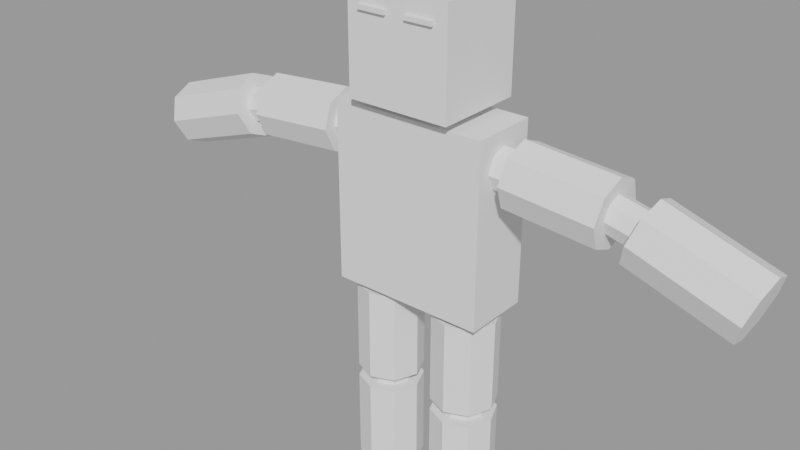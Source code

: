 # Source: FPS_Character_2.blend  (saved by Blender 3.1.7; exported with 4.5.12 LTS)
import bpy
from mathutils import Matrix  # noqa: F401  (used for matrix-valued properties, if any)

bpy.ops.wm.read_factory_settings(use_empty=True)
scene = bpy.context.scene
scene.name = 'Scene'

# ---- meshes
me_cube = bpy.data.meshes.new('Cube')
me_cube.from_pydata([(0.3, 0.1307, 1.498), (0.3, 0.1307, 0.802), (0.3, -0.1307, 1.498), (0.3, -0.1307, 0.802), (0.08411, 0.08839, 0.7737), (0.08411, 0.08839, 0.4125), (0.0475, 1.667e-08, 0.7737), (0.0475, 1.667e-08, 0.4125), (0.08411, -0.08839, 0.7737), (0.08411, -0.08839, 0.4125), (0.1725, -0.125, 0.7737), (0.1725, -0.125, 0.4125), (0.2609, -0.08839, 0.7737), (0.2609, -0.08839, 0.4125), (0.2975, 9.717e-09, 0.7737), (0.2975, 9.717e-09, 0.4125), (0.2609, 0.08839, 0.7737), (0.2609, 0.08839, 0.4125), (0.1725, 0.125, 0.7737), (0.1725, 0.125, 0.4125), (0.1725, 0.125, 0.003187), (0.1725, 0.125, 0.3643), (0.2609, 0.08839, 0.003187), (0.2609, 0.08839, 0.3643), (0.2975, 9.717e-09, 0.003187), (0.2975, 9.717e-09, 0.3643), (0.2609, -0.08839, 0.003187), (0.2609, -0.08839, 0.3643), (0.1725, -0.125, 0.003187), (0.1725, -0.125, 0.3643), (0.08411, -0.08839, 0.003187), (0.08411, -0.08839, 0.3643), (0.0475, 1.667e-08, 0.003187), (0.0475, 1.667e-08, 0.3643), (0.08411, 0.08839, 0.003187), (0.08411, 0.08839, 0.3643), (0.1992, -0.1766, 1.532), (0.1992, -0.1766, 1.927), (0.1992, 0.1766, 1.532), (0.1992, 0.1766, 1.927), (0.08833, 0.08331, 1.5), (0.08833, -0.08331, 1.5), (0.08845, 0.08356, 1.532), (0.08845, -0.08356, 1.532), (0.7132, 0.125, 1.33), (0.3644, 0.125, 1.359), (0.7205, 0.08839, 1.419), (0.3717, 0.08839, 1.447), (0.7235, -7.451e-09, 1.455), (0.3747, -7.451e-09, 1.484), (0.7205, -0.08839, 1.419), (0.3717, -0.08839, 1.447), (0.7132, -0.125, 1.33), (0.3644, -0.125, 1.359), (0.7059, -0.08839, 1.242), (0.3571, -0.08839, 1.271), (0.7029, 0.0, 1.206), (0.3541, 0.0, 1.235), (0.7059, 0.08839, 1.242), (0.3571, 0.08839, 1.271), (1.195, 0.125, 1.181), (0.8152, 0.125, 1.307), (1.223, 0.08839, 1.265), (0.8428, 0.08839, 1.391), (1.234, 0.0, 1.3), (0.8543, 0.0, 1.425), (1.223, -0.08839, 1.265), (0.8428, -0.08839, 1.391), (1.195, -0.125, 1.181), (0.8152, -0.125, 1.307), (1.167, -0.08839, 1.097), (0.7875, -0.08839, 1.223), (1.156, 7.451e-09, 1.063), (0.776, 7.451e-09, 1.188), (1.167, 0.08839, 1.097), (0.7875, 0.08839, 1.223), (0.3691, 0.05627, 1.415), (0.3644, 0.07957, 1.359), (0.3598, 0.05627, 1.303), (0.3578, 2.271e-08, 1.28), (0.3598, -0.05627, 1.303), (0.3644, -0.07957, 1.359), (0.3691, -0.05627, 1.415), (0.371, -7.451e-09, 1.439), (0.2867, 0.05627, 1.422), (0.2821, 0.07957, 1.366), (0.2775, 0.05627, 1.31), (0.2755, 2.271e-08, 1.287), (0.2775, -0.05627, 1.31), (0.2821, -0.07957, 1.366), (0.2867, -0.05627, 1.422), (0.2887, -7.451e-09, 1.445), (0.7132, 0.06871, 1.33), (0.7172, 0.04859, 1.379), (0.7189, -7.451e-09, 1.399), (0.7172, -0.04859, 1.379), (0.7132, -0.06871, 1.33), (0.7092, -0.04859, 1.282), (0.7075, -3.631e-09, 1.262), (0.7092, 0.04859, 1.282), (0.8304, 0.04859, 1.353), (0.8152, 0.06871, 1.307), (0.7999, 0.04859, 1.26), (0.7936, 6.543e-09, 1.241), (0.7999, -0.04859, 1.26), (0.8152, -0.06871, 1.307), (0.8304, -0.04859, 1.353), (0.8367, 1.816e-09, 1.372), (0.2284, 0.05585, 0.7737), (0.1725, 0.07899, 0.7737), (0.1166, 0.05585, 0.7737), (0.09351, 2.187e-08, 0.7737), (0.1166, -0.05585, 0.7737), (0.1725, -0.07899, 0.7737), (0.2284, -0.05585, 0.7737), (0.2515, 1.12e-08, 0.7737), (0.2284, 0.05585, 0.8272), (0.1725, 0.07899, 0.8272), (0.1166, 0.05585, 0.8272), (0.09351, 2.187e-08, 0.8272), (0.1166, -0.05585, 0.8272), (0.1725, -0.07899, 0.8272), (0.2284, -0.05585, 0.8272), (0.2515, 1.12e-08, 0.8272), (0.1725, 0.08174, 0.4125), (0.2303, 0.0578, 0.4125), (0.2542, 1.111e-08, 0.4125), (0.2303, -0.0578, 0.4125), (0.1725, -0.08174, 0.4125), (0.1147, -0.0578, 0.4125), (0.09075, 2.155e-08, 0.4125), (0.1147, 0.0578, 0.4125), (0.2303, 0.0578, 0.3643), (0.1725, 0.08174, 0.3643), (0.1147, 0.0578, 0.3643), (0.09075, 2.155e-08, 0.3643), (0.1147, -0.0578, 0.3643), (0.1725, -0.08174, 0.3643), (0.2303, -0.0578, 0.3643), (0.2542, 1.111e-08, 0.3643), (-0.3, 0.1307, 1.498), (-0.3, 0.1307, 0.802), (-0.3, -0.1307, 1.498), (-0.3, -0.1307, 0.802), (0.0, -0.1307, 1.498), (0.0, -0.1307, 0.802), (0.0, 0.1307, 1.498), (0.0, 0.1307, 0.802), (-0.08411, 0.08839, 0.7737), (-0.08411, 0.08839, 0.4125), (-0.0475, 1.667e-08, 0.7737), (-0.0475, 1.667e-08, 0.4125), (-0.08411, -0.08839, 0.7737), (-0.08411, -0.08839, 0.4125), (-0.1725, -0.125, 0.7737), (-0.1725, -0.125, 0.4125), (-0.2609, -0.08839, 0.7737), (-0.2609, -0.08839, 0.4125), (-0.2975, 9.717e-09, 0.7737), (-0.2975, 9.717e-09, 0.4125), (-0.2609, 0.08839, 0.7737), (-0.2609, 0.08839, 0.4125), (-0.1725, 0.125, 0.7737), (-0.1725, 0.125, 0.4125), (-0.1725, 0.125, 0.003187), (-0.1725, 0.125, 0.3643), (-0.2609, 0.08839, 0.003187), (-0.2609, 0.08839, 0.3643), (-0.2975, 9.717e-09, 0.003187), (-0.2975, 9.717e-09, 0.3643), (-0.2609, -0.08839, 0.003187), (-0.2609, -0.08839, 0.3643), (-0.1725, -0.125, 0.003187), (-0.1725, -0.125, 0.3643), (-0.08411, -0.08839, 0.003187), (-0.08411, -0.08839, 0.3643), (-0.0475, 1.667e-08, 0.003187), (-0.0475, 1.667e-08, 0.3643), (-0.08411, 0.08839, 0.003187), (-0.08411, 0.08839, 0.3643), (0.0, -0.1766, 1.532), (0.0, -0.1766, 1.927), (0.0, 0.1766, 1.532), (0.0, 0.1766, 1.927), (-0.1992, -0.1766, 1.532), (-0.1992, -0.1766, 1.927), (-0.1992, 0.1766, 1.532), (-0.1992, 0.1766, 1.927), (-0.08833, 0.08331, 1.5), (0.0, 0.08331, 1.5), (0.0, -0.08331, 1.5), (-0.08833, -0.08331, 1.5), (0.0, 0.08356, 1.532), (-0.08845, 0.08356, 1.532), (-0.08845, -0.08356, 1.532), (0.0, -0.08356, 1.532), (-0.7132, 0.125, 1.33), (-0.3644, 0.125, 1.359), (-0.7205, 0.08839, 1.419), (-0.3717, 0.08839, 1.447), (-0.7235, -7.451e-09, 1.455), (-0.3747, -7.451e-09, 1.484), (-0.7205, -0.08839, 1.419), (-0.3717, -0.08839, 1.447), (-0.7132, -0.125, 1.33), (-0.3644, -0.125, 1.359), (-0.7059, -0.08839, 1.242), (-0.3571, -0.08839, 1.271), (-0.7029, 0.0, 1.206), (-0.3541, 0.0, 1.235), (-0.7059, 0.08839, 1.242), (-0.3571, 0.08839, 1.271), (-1.195, 0.125, 1.181), (-0.8152, 0.125, 1.307), (-1.223, 0.08839, 1.265), (-0.8428, 0.08839, 1.391), (-1.234, 0.0, 1.3), (-0.8543, 0.0, 1.425), (-1.223, -0.08839, 1.265), (-0.8428, -0.08839, 1.391), (-1.195, -0.125, 1.181), (-0.8152, -0.125, 1.307), (-1.167, -0.08839, 1.097), (-0.7875, -0.08839, 1.223), (-1.156, 7.451e-09, 1.063), (-0.776, 7.451e-09, 1.188), (-1.167, 0.08839, 1.097), (-0.7875, 0.08839, 1.223), (-0.3691, 0.05627, 1.415), (-0.3644, 0.07957, 1.359), (-0.3598, 0.05627, 1.303), (-0.3578, 2.271e-08, 1.28), (-0.3598, -0.05627, 1.303), (-0.3644, -0.07957, 1.359), (-0.3691, -0.05627, 1.415), (-0.371, -7.451e-09, 1.439), (-0.2867, 0.05627, 1.422), (-0.2821, 0.07957, 1.366), (-0.2775, 0.05627, 1.31), (-0.2755, 2.271e-08, 1.287), (-0.2775, -0.05627, 1.31), (-0.2821, -0.07957, 1.366), (-0.2867, -0.05627, 1.422), (-0.2887, -7.451e-09, 1.445), (-0.7132, 0.06871, 1.33), (-0.7172, 0.04859, 1.379), (-0.7189, -7.451e-09, 1.399), (-0.7172, -0.04859, 1.379), (-0.7132, -0.06871, 1.33), (-0.7092, -0.04859, 1.282), (-0.7075, -3.631e-09, 1.262), (-0.7092, 0.04859, 1.282), (-0.8304, 0.04859, 1.353), (-0.8152, 0.06871, 1.307), (-0.7999, 0.04859, 1.26), (-0.7936, 6.543e-09, 1.241), (-0.7999, -0.04859, 1.26), (-0.8152, -0.06871, 1.307), (-0.8304, -0.04859, 1.353), (-0.8367, 1.816e-09, 1.372), (-0.2284, 0.05585, 0.7737), (-0.1725, 0.07899, 0.7737), (-0.1166, 0.05585, 0.7737), (-0.09351, 2.187e-08, 0.7737), (-0.1166, -0.05585, 0.7737), (-0.1725, -0.07899, 0.7737), (-0.2284, -0.05585, 0.7737), (-0.2515, 1.12e-08, 0.7737), (-0.2284, 0.05585, 0.8272), (-0.1725, 0.07899, 0.8272), (-0.1166, 0.05585, 0.8272), (-0.09351, 2.187e-08, 0.8272), (-0.1166, -0.05585, 0.8272), (-0.1725, -0.07899, 0.8272), (-0.2284, -0.05585, 0.8272), (-0.2515, 1.12e-08, 0.8272), (-0.1725, 0.08174, 0.4125), (-0.2303, 0.0578, 0.4125), (-0.2542, 1.111e-08, 0.4125), (-0.2303, -0.0578, 0.4125), (-0.1725, -0.08174, 0.4125), (-0.1147, -0.0578, 0.4125), (-0.09075, 2.155e-08, 0.4125), (-0.1147, 0.0578, 0.4125), (-0.2303, 0.0578, 0.3643), (-0.1725, 0.08174, 0.3643), (-0.1147, 0.0578, 0.3643), (-0.09075, 2.155e-08, 0.3643), (-0.1147, -0.0578, 0.3643), (-0.1725, -0.08174, 0.3643), (-0.2303, -0.0578, 0.3643), (-0.2542, 1.111e-08, 0.3643), (0.03877, -0.1895, 1.844), (0.03877, -0.1895, 1.861), (0.03877, -0.1749, 1.844), (0.03877, -0.1749, 1.861), (0.147, -0.1895, 1.844), (0.147, -0.1895, 1.861), (0.147, -0.1749, 1.844), (0.147, -0.1749, 1.861), (-0.1485, -0.1895, 1.844), (-0.1485, -0.1895, 1.861), (-0.1485, -0.1749, 1.844), (-0.1485, -0.1749, 1.861), (-0.04025, -0.1895, 1.844), (-0.04025, -0.1895, 1.861), (-0.04025, -0.1749, 1.844), (-0.04025, -0.1749, 1.861)], [], [(147, 1, 3, 145), (147, 146, 0, 1), (1, 0, 2, 3), (189, 192, 42, 40), (3, 2, 144, 145), (5, 4, 18, 19), (9, 8, 6, 7), (11, 10, 8, 9), (13, 12, 10, 11), (15, 14, 12, 13), (17, 16, 14, 15), (111, 112, 120, 119), (19, 18, 16, 17), (7, 6, 4, 5), (124, 125, 126, 127, 128, 129, 130, 131), (20, 21, 23, 22), (22, 23, 25, 24), (24, 25, 27, 26), (26, 27, 29, 28), (28, 29, 31, 30), (30, 31, 33, 32), (132, 133, 134, 135, 136, 137, 138, 139), (32, 33, 35, 34), (34, 35, 21, 20), (20, 22, 24, 26, 28, 30, 32, 34), (182, 183, 39, 38), (38, 39, 37, 36), (36, 37, 181, 180), (40, 42, 43, 41), (39, 183, 181, 37), (0, 146, 189, 40), (144, 2, 41, 190), (2, 0, 40, 41), (182, 38, 42, 192), (38, 36, 43, 42), (36, 180, 195, 43), (41, 43, 195, 190), (44, 45, 47, 46), (46, 47, 49, 48), (48, 49, 51, 50), (50, 51, 53, 52), (52, 53, 55, 54), (54, 55, 57, 56), (56, 57, 59, 58), (58, 59, 45, 44), (92, 93, 94, 95, 96, 97, 98, 99), (60, 61, 63, 62), (62, 63, 65, 64), (64, 65, 67, 66), (66, 67, 69, 68), (68, 69, 71, 70), (70, 71, 73, 72), (100, 101, 102, 103, 104, 105, 106, 107), (72, 73, 75, 74), (74, 75, 61, 60), (60, 62, 64, 66, 68, 70, 72, 74), (47, 45, 77, 76), (45, 59, 78, 77), (59, 57, 79, 78), (57, 55, 80, 79), (55, 53, 81, 80), (53, 51, 82, 81), (51, 49, 83, 82), (49, 47, 76, 83), (76, 77, 85, 84), (84, 85, 86, 87, 88, 89, 90, 91), (82, 83, 91, 90), (80, 81, 89, 88), (78, 79, 87, 86), (83, 76, 84, 91), (81, 82, 90, 89), (79, 80, 88, 87), (77, 78, 86, 85), (44, 46, 93, 92), (46, 48, 94, 93), (48, 50, 95, 94), (50, 52, 96, 95), (52, 54, 97, 96), (54, 56, 98, 97), (56, 58, 99, 98), (58, 44, 92, 99), (63, 61, 101, 100), (61, 75, 102, 101), (75, 73, 103, 102), (73, 71, 104, 103), (71, 69, 105, 104), (69, 67, 106, 105), (67, 65, 107, 106), (65, 63, 100, 107), (93, 100, 101, 92), (100, 93, 94, 107), (107, 94, 95, 106), (106, 95, 96, 105), (105, 96, 97, 104), (102, 99, 92, 101), (103, 98, 99, 102), (104, 97, 98, 103), (16, 18, 109, 108), (18, 4, 110, 109), (4, 6, 111, 110), (6, 8, 112, 111), (8, 10, 113, 112), (10, 12, 114, 113), (12, 14, 115, 114), (14, 16, 108, 115), (116, 117, 118, 119, 120, 121, 122, 123), (109, 110, 118, 117), (108, 109, 117, 116), (114, 115, 123, 122), (112, 113, 121, 120), (110, 111, 119, 118), (115, 108, 116, 123), (113, 114, 122, 121), (19, 17, 125, 124), (17, 15, 126, 125), (15, 13, 127, 126), (13, 11, 128, 127), (11, 9, 129, 128), (9, 7, 130, 129), (7, 5, 131, 130), (5, 19, 124, 131), (23, 21, 133, 132), (21, 35, 134, 133), (35, 33, 135, 134), (33, 31, 136, 135), (31, 29, 137, 136), (29, 27, 138, 137), (27, 25, 139, 138), (25, 23, 132, 139), (133, 124, 125, 132), (132, 125, 126, 139), (139, 126, 127, 138), (138, 127, 128, 137), (137, 128, 129, 136), (136, 129, 130, 135), (135, 130, 131, 134), (134, 131, 124, 133), (147, 145, 143, 141), (147, 141, 140, 146), (141, 143, 142, 140), (189, 188, 193, 192), (143, 145, 144, 142), (149, 163, 162, 148), (153, 151, 150, 152), (155, 153, 152, 154), (157, 155, 154, 156), (159, 157, 156, 158), (161, 159, 158, 160), (263, 271, 272, 264), (163, 161, 160, 162), (151, 149, 148, 150), (276, 283, 282, 281, 280, 279, 278, 277), (164, 166, 167, 165), (166, 168, 169, 167), (168, 170, 171, 169), (170, 172, 173, 171), (172, 174, 175, 173), (174, 176, 177, 175), (284, 291, 290, 289, 288, 287, 286, 285), (176, 178, 179, 177), (178, 164, 165, 179), (164, 178, 176, 174, 172, 170, 168, 166), (182, 186, 187, 183), (186, 184, 185, 187), (184, 180, 181, 185), (188, 191, 194, 193), (187, 185, 181, 183), (140, 188, 189, 146), (146, 189, 190, 144), (144, 190, 191, 142), (142, 191, 188, 140), (182, 192, 193, 186), (186, 193, 194, 184), (184, 194, 195, 180), (180, 195, 192, 182), (191, 190, 195, 194), (196, 198, 199, 197), (198, 200, 201, 199), (200, 202, 203, 201), (202, 204, 205, 203), (204, 206, 207, 205), (206, 208, 209, 207), (208, 210, 211, 209), (210, 196, 197, 211), (244, 251, 250, 249, 248, 247, 246, 245), (212, 214, 215, 213), (214, 216, 217, 215), (216, 218, 219, 217), (218, 220, 221, 219), (220, 222, 223, 221), (222, 224, 225, 223), (252, 259, 258, 257, 256, 255, 254, 253), (224, 226, 227, 225), (226, 212, 213, 227), (212, 226, 224, 222, 220, 218, 216, 214), (199, 228, 229, 197), (197, 229, 230, 211), (211, 230, 231, 209), (209, 231, 232, 207), (207, 232, 233, 205), (205, 233, 234, 203), (203, 234, 235, 201), (201, 235, 228, 199), (228, 236, 237, 229), (236, 243, 242, 241, 240, 239, 238, 237), (234, 242, 243, 235), (232, 240, 241, 233), (230, 238, 239, 231), (235, 243, 236, 228), (233, 241, 242, 234), (231, 239, 240, 232), (229, 237, 238, 230), (196, 244, 245, 198), (198, 245, 246, 200), (200, 246, 247, 202), (202, 247, 248, 204), (204, 248, 249, 206), (206, 249, 250, 208), (208, 250, 251, 210), (210, 251, 244, 196), (215, 252, 253, 213), (213, 253, 254, 227), (227, 254, 255, 225), (225, 255, 256, 223), (223, 256, 257, 221), (221, 257, 258, 219), (219, 258, 259, 217), (217, 259, 252, 215), (245, 244, 253, 252), (252, 259, 246, 245), (259, 258, 247, 246), (258, 257, 248, 247), (257, 256, 249, 248), (254, 253, 244, 251), (255, 254, 251, 250), (256, 255, 250, 249), (160, 260, 261, 162), (162, 261, 262, 148), (148, 262, 263, 150), (150, 263, 264, 152), (152, 264, 265, 154), (154, 265, 266, 156), (156, 266, 267, 158), (158, 267, 260, 160), (268, 275, 274, 273, 272, 271, 270, 269), (261, 269, 270, 262), (260, 268, 269, 261), (266, 274, 275, 267), (264, 272, 273, 265), (262, 270, 271, 263), (267, 275, 268, 260), (265, 273, 274, 266), (163, 276, 277, 161), (161, 277, 278, 159), (159, 278, 279, 157), (157, 279, 280, 155), (155, 280, 281, 153), (153, 281, 282, 151), (151, 282, 283, 149), (149, 283, 276, 163), (167, 284, 285, 165), (165, 285, 286, 179), (179, 286, 287, 177), (177, 287, 288, 175), (175, 288, 289, 173), (173, 289, 290, 171), (171, 290, 291, 169), (169, 291, 284, 167), (285, 284, 277, 276), (284, 291, 278, 277), (291, 290, 279, 278), (290, 289, 280, 279), (289, 288, 281, 280), (288, 287, 282, 281), (287, 286, 283, 282), (286, 285, 276, 283), (292, 293, 295, 294), (294, 295, 299, 298), (298, 299, 297, 296), (296, 297, 293, 292), (294, 298, 296, 292), (299, 295, 293, 297), (300, 301, 303, 302), (302, 303, 307, 306), (306, 307, 305, 304), (304, 305, 301, 300), (302, 306, 304, 300), (307, 303, 301, 305)])
_uv = me_cube.uv_layers.new(name='UVMap')
_uv.uv.foreach_set('vector', [0.5, 0.0, 0.625, 0.0, 0.625, 0.25, 0.5, 0.25, 0.375, 0.375, 0.625, 0.375, 0.625, 0.5, 0.375, 0.5, 0.625, 0.5, 0.875, 0.5, 0.875, 0.75, 0.625, 0.75, 0.2148, 0.5807, 0.2253, 0.5566, 0.2747, 0.5566, 0.1602, 0.5807, 0.375, 0.75, 0.625, 0.75, 0.625, 0.875, 0.375, 0.875, 0.125, 0.5, 0.125, 1.0, 0.0, 1.0, 0.0, 0.5, 0.375, 0.5, 0.375, 1.0, 0.25, 1.0, 0.25, 0.5, 0.5, 0.5, 0.5, 1.0, 0.375, 1.0, 0.375, 0.5, 0.625, 0.5, 0.625, 1.0, 0.5, 1.0, 0.5, 0.5, 0.75, 0.5, 0.75, 1.0, 0.625, 1.0, 0.625, 0.5, 0.875, 0.5, 0.875, 1.0, 0.75, 1.0, 0.75, 0.5, 0.09834, 0.25, 0.1428, 0.1428, 0.1428, 0.1428, 0.09834, 0.25, 1.0, 0.5, 1.0, 1.0, 0.875, 1.0, 0.875, 0.5, 0.25, 0.5, 0.25, 1.0, 0.125, 1.0, 0.125, 0.5, 0.75, 0.4069, 0.861, 0.361, 0.9069, 0.25, 0.861, 0.139, 0.75, 0.09305, 0.639, 0.139, 0.5931, 0.25, 0.639, 0.361, 1.0, 0.5, 1.0, 1.0, 0.875, 1.0, 0.875, 0.5, 0.875, 0.5, 0.875, 1.0, 0.75, 1.0, 0.75, 0.5, 0.75, 0.5, 0.75, 1.0, 0.625, 1.0, 0.625, 0.5, 0.625, 0.5, 0.625, 1.0, 0.5, 1.0, 0.5, 0.5, 0.5, 0.5, 0.5, 1.0, 0.375, 1.0, 0.375, 0.5, 0.375, 0.5, 0.375, 1.0, 0.25, 1.0, 0.25, 0.5, 0.361, 0.361, 0.25, 0.4069, 0.139, 0.361, 0.09305, 0.25, 0.139, 0.139, 0.25, 0.09305, 0.361, 0.139, 0.4069, 0.25, 0.25, 0.5, 0.25, 1.0, 0.125, 1.0, 0.125, 0.5, 0.125, 0.5, 0.125, 1.0, 0.0, 1.0, 0.0, 0.5, 0.75, 0.49, 0.9197, 0.4197, 0.99, 0.25, 0.9197, 0.08029, 0.75, 0.01, 0.5803, 0.08029, 0.51, 0.25, 0.5803, 0.4197, 0.375, 0.25, 0.625, 0.25, 0.625, 0.5, 0.375, 0.5, 0.375, 0.5, 0.625, 0.5, 0.625, 0.75, 0.375, 0.75, 0.375, 0.75, 0.625, 0.75, 0.625, 1.0, 0.375, 1.0, 0.1602, 0.5807, 0.2747, 0.5566, 0.2747, 0.6934, 0.1602, 0.6693, 0.625, 0.5, 0.875, 0.5, 0.875, 0.75, 0.625, 0.75, 0.125, 0.5, 0.25, 0.5, 0.2148, 0.5807, 0.1602, 0.5807, 0.25, 0.75, 0.125, 0.75, 0.1602, 0.6693, 0.2148, 0.6693, 0.125, 0.75, 0.125, 0.5, 0.1602, 0.5807, 0.1602, 0.6693, 0.125, 0.5, 0.375, 0.5, 0.2747, 0.5566, 0.2253, 0.5566, 0.375, 0.5, 0.375, 0.75, 0.2747, 0.6934, 0.2747, 0.5566, 0.375, 0.75, 0.125, 0.75, 0.2253, 0.6934, 0.2747, 0.6934, 0.1602, 0.6693, 0.2747, 0.6934, 0.2253, 0.6934, 0.2148, 0.6693, 1.0, 0.5, 1.0, 1.0, 0.875, 1.0, 0.875, 0.5, 0.875, 0.5, 0.875, 1.0, 0.75, 1.0, 0.75, 0.5, 0.75, 0.5, 0.75, 1.0, 0.625, 1.0, 0.625, 0.5, 0.625, 0.5, 0.625, 1.0, 0.5, 1.0, 0.5, 0.5, 0.5, 0.5, 0.5, 1.0, 0.375, 1.0, 0.375, 0.5, 0.375, 0.5, 0.375, 1.0, 0.25, 1.0, 0.25, 0.5, 0.25, 0.5, 0.25, 1.0, 0.125, 1.0, 0.125, 0.5, 0.125, 0.5, 0.125, 1.0, 0.0, 1.0, 0.0, 0.5, 0.75, 0.3819, 0.8433, 0.3433, 0.8819, 0.25, 0.8433, 0.1567, 0.75, 0.1181, 0.6567, 0.1567, 0.6181, 0.25, 0.6567, 0.3433, 1.0, 0.5, 1.0, 1.0, 0.875, 1.0, 0.875, 0.5, 0.875, 0.5, 0.875, 1.0, 0.75, 1.0, 0.75, 0.5, 0.75, 0.5, 0.75, 1.0, 0.625, 1.0, 0.625, 0.5, 0.625, 0.5, 0.625, 1.0, 0.5, 1.0, 0.5, 0.5, 0.5, 0.5, 0.5, 1.0, 0.375, 1.0, 0.375, 0.5, 0.375, 0.5, 0.375, 1.0, 0.25, 1.0, 0.25, 0.5, 0.3433, 0.3433, 0.25, 0.3819, 0.1567, 0.3433, 0.1181, 0.25, 0.1567, 0.1567, 0.25, 0.1181, 0.3433, 0.1567, 0.3819, 0.25, 0.25, 0.5, 0.25, 1.0, 0.125, 1.0, 0.125, 0.5, 0.125, 0.5, 0.125, 1.0, 0.0, 1.0, 0.0, 0.5, 0.75, 0.49, 0.9197, 0.4197, 0.99, 0.25, 0.9197, 0.08029, 0.75, 0.01, 0.5803, 0.08029, 0.51, 0.25, 0.5803, 0.4197, 0.4197, 0.4197, 0.25, 0.49, 0.25, 0.4028, 0.358, 0.358, 0.25, 0.49, 0.08029, 0.4197, 0.142, 0.358, 0.25, 0.4028, 0.08029, 0.4197, 0.01, 0.25, 0.09722, 0.25, 0.142, 0.358, 0.01, 0.25, 0.08029, 0.08029, 0.142, 0.142, 0.09722, 0.25, 0.08029, 0.08029, 0.25, 0.01, 0.25, 0.09722, 0.142, 0.142, 0.25, 0.01, 0.4197, 0.08029, 0.358, 0.142, 0.25, 0.09722, 0.4197, 0.08029, 0.49, 0.25, 0.4028, 0.25, 0.358, 0.142, 0.49, 0.25, 0.4197, 0.4197, 0.358, 0.358, 0.4028, 0.25, 0.358, 0.358, 0.25, 0.4028, 0.25, 0.4028, 0.358, 0.358, 0.358, 0.358, 0.25, 0.4028, 0.142, 0.358, 0.09722, 0.25, 0.142, 0.142, 0.25, 0.09722, 0.358, 0.142, 0.4028, 0.25, 0.358, 0.142, 0.4028, 0.25, 0.4028, 0.25, 0.358, 0.142, 0.142, 0.142, 0.25, 0.09722, 0.25, 0.09722, 0.142, 0.142, 0.142, 0.358, 0.09722, 0.25, 0.09722, 0.25, 0.142, 0.358, 0.4028, 0.25, 0.358, 0.358, 0.358, 0.358, 0.4028, 0.25, 0.25, 0.09722, 0.358, 0.142, 0.358, 0.142, 0.25, 0.09722, 0.09722, 0.25, 0.142, 0.142, 0.142, 0.142, 0.09722, 0.25, 0.25, 0.4028, 0.142, 0.358, 0.142, 0.358, 0.25, 0.4028, 0.75, 0.49, 0.9197, 0.4197, 0.8433, 0.3433, 0.75, 0.3819, 0.9197, 0.4197, 0.99, 0.25, 0.8819, 0.25, 0.8433, 0.3433, 0.99, 0.25, 0.9197, 0.08029, 0.8433, 0.1567, 0.8819, 0.25, 0.9197, 0.08029, 0.75, 0.01, 0.75, 0.1181, 0.8433, 0.1567, 0.75, 0.01, 0.5803, 0.08029, 0.6567, 0.1567, 0.75, 0.1181, 0.5803, 0.08029, 0.51, 0.25, 0.6181, 0.25, 0.6567, 0.1567, 0.51, 0.25, 0.5803, 0.4197, 0.6567, 0.3433, 0.6181, 0.25, 0.5803, 0.4197, 0.75, 0.49, 0.75, 0.3819, 0.6567, 0.3433, 0.4197, 0.4197, 0.25, 0.49, 0.25, 0.3819, 0.3433, 0.3433, 0.25, 0.49, 0.08029, 0.4197, 0.1567, 0.3433, 0.25, 0.3819, 0.08029, 0.4197, 0.01, 0.25, 0.1181, 0.25, 0.1567, 0.3433, 0.01, 0.25, 0.08029, 0.08029, 0.1567, 0.1567, 0.1181, 0.25, 0.08029, 0.08029, 0.25, 0.01, 0.25, 0.1181, 0.1567, 0.1567, 0.25, 0.01, 0.4197, 0.08029, 0.3433, 0.1567, 0.25, 0.1181, 0.4197, 0.08029, 0.49, 0.25, 0.3819, 0.25, 0.3433, 0.1567, 0.49, 0.25, 0.4197, 0.4197, 0.3433, 0.3433, 0.3819, 0.25, 0.8433, 0.3433, 0.3433, 0.3433, 0.25, 0.3819, 0.75, 0.3819, 0.0, 0.0, 0.0, 0.0, 0.0, 0.0, 0.0, 0.0, 0.0, 0.0, 0.0, 0.0, 0.0, 0.0, 0.0, 0.0, 0.0, 0.0, 0.0, 0.0, 0.0, 0.0, 0.0, 0.0, 0.0, 0.0, 0.0, 0.0, 0.0, 0.0, 0.0, 0.0, 0.0, 0.0, 0.0, 0.0, 0.0, 0.0, 0.0, 0.0, 0.0, 0.0, 0.0, 0.0, 0.0, 0.0, 0.0, 0.0, 0.0, 0.0, 0.0, 0.0, 0.0, 0.0, 0.0, 0.0, 0.4197, 0.4197, 0.25, 0.49, 0.25, 0.4017, 0.3572, 0.3572, 0.25, 0.49, 0.08029, 0.4197, 0.1428, 0.3572, 0.25, 0.4017, 0.08029, 0.4197, 0.01, 0.25, 0.09834, 0.25, 0.1428, 0.3572, 0.01, 0.25, 0.08029, 0.08029, 0.1428, 0.1428, 0.09834, 0.25, 0.08029, 0.08029, 0.25, 0.01, 0.25, 0.09834, 0.1428, 0.1428, 0.25, 0.01, 0.4197, 0.08029, 0.3572, 0.1428, 0.25, 0.09834, 0.4197, 0.08029, 0.49, 0.25, 0.4017, 0.25, 0.3572, 0.1428, 0.49, 0.25, 0.4197, 0.4197, 0.3572, 0.3572, 0.4017, 0.25, 0.3572, 0.3572, 0.25, 0.4017, 0.1428, 0.3572, 0.09834, 0.25, 0.1428, 0.1428, 0.25, 0.09834, 0.3572, 0.1428, 0.4017, 0.25, 0.25, 0.4017, 0.1428, 0.3572, 0.1428, 0.3572, 0.25, 0.4017, 0.3572, 0.3572, 0.25, 0.4017, 0.25, 0.4017, 0.3572, 0.3572, 0.3572, 0.1428, 0.4017, 0.25, 0.4017, 0.25, 0.3572, 0.1428, 0.1428, 0.1428, 0.25, 0.09834, 0.25, 0.09834, 0.1428, 0.1428, 0.1428, 0.3572, 0.09834, 0.25, 0.09834, 0.25, 0.1428, 0.3572, 0.4017, 0.25, 0.3572, 0.3572, 0.3572, 0.3572, 0.4017, 0.25, 0.25, 0.09834, 0.3572, 0.1428, 0.3572, 0.1428, 0.25, 0.09834, 0.75, 0.49, 0.9197, 0.4197, 0.861, 0.361, 0.75, 0.4069, 0.9197, 0.4197, 0.99, 0.25, 0.9069, 0.25, 0.861, 0.361, 0.99, 0.25, 0.9197, 0.08029, 0.861, 0.139, 0.9069, 0.25, 0.9197, 0.08029, 0.75, 0.01, 0.75, 0.09305, 0.861, 0.139, 0.75, 0.01, 0.5803, 0.08029, 0.639, 0.139, 0.75, 0.09305, 0.5803, 0.08029, 0.51, 0.25, 0.5931, 0.25, 0.639, 0.139, 0.51, 0.25, 0.5803, 0.4197, 0.639, 0.361, 0.5931, 0.25, 0.5803, 0.4197, 0.75, 0.49, 0.75, 0.4069, 0.639, 0.361, 0.4197, 0.4197, 0.25, 0.49, 0.25, 0.4069, 0.361, 0.361, 0.25, 0.49, 0.08029, 0.4197, 0.139, 0.361, 0.25, 0.4069, 0.08029, 0.4197, 0.01, 0.25, 0.09305, 0.25, 0.139, 0.361, 0.01, 0.25, 0.08029, 0.08029, 0.139, 0.139, 0.09305, 0.25, 0.08029, 0.08029, 0.25, 0.01, 0.25, 0.09305, 0.139, 0.139, 0.25, 0.01, 0.4197, 0.08029, 0.361, 0.139, 0.25, 0.09305, 0.4197, 0.08029, 0.49, 0.25, 0.4069, 0.25, 0.361, 0.139, 0.49, 0.25, 0.4197, 0.4197, 0.361, 0.361, 0.4069, 0.25, 0.25, 0.4069, 0.75, 0.4069, 0.861, 0.361, 0.361, 0.361, 0.0, 0.0, 0.0, 0.0, 0.0, 0.0, 0.0, 0.0, 0.0, 0.0, 0.0, 0.0, 0.0, 0.0, 0.0, 0.0, 0.0, 0.0, 0.0, 0.0, 0.0, 0.0, 0.0, 0.0, 0.0, 0.0, 0.0, 0.0, 0.0, 0.0, 0.0, 0.0, 0.0, 0.0, 0.0, 0.0, 0.0, 0.0, 0.0, 0.0, 0.0, 0.0, 0.0, 0.0, 0.0, 0.0, 0.0, 0.0, 0.0, 0.0, 0.0, 0.0, 0.0, 0.0, 0.0, 0.0, 0.5, 0.0, 0.5, 0.25, 0.625, 0.25, 0.625, 0.0, 0.375, 0.375, 0.375, 0.5, 0.625, 0.5, 0.625, 0.375, 0.625, 0.5, 0.625, 0.75, 0.875, 0.75, 0.875, 0.5, 0.2148, 0.5807, 0.1602, 0.5807, 0.2747, 0.5566, 0.2253, 0.5566, 0.375, 0.75, 0.375, 0.875, 0.625, 0.875, 0.625, 0.75, 0.125, 0.5, 0.0, 0.5, 0.0, 1.0, 0.125, 1.0, 0.375, 0.5, 0.25, 0.5, 0.25, 1.0, 0.375, 1.0, 0.5, 0.5, 0.375, 0.5, 0.375, 1.0, 0.5, 1.0, 0.625, 0.5, 0.5, 0.5, 0.5, 1.0, 0.625, 1.0, 0.75, 0.5, 0.625, 0.5, 0.625, 1.0, 0.75, 1.0, 0.875, 0.5, 0.75, 0.5, 0.75, 1.0, 0.875, 1.0, 0.09834, 0.25, 0.09834, 0.25, 0.1428, 0.1428, 0.1428, 0.1428, 1.0, 0.5, 0.875, 0.5, 0.875, 1.0, 1.0, 1.0, 0.25, 0.5, 0.125, 0.5, 0.125, 1.0, 0.25, 1.0, 0.75, 0.4069, 0.639, 0.361, 0.5931, 0.25, 0.639, 0.139, 0.75, 0.09305, 0.861, 0.139, 0.9069, 0.25, 0.861, 0.361, 1.0, 0.5, 0.875, 0.5, 0.875, 1.0, 1.0, 1.0, 0.875, 0.5, 0.75, 0.5, 0.75, 1.0, 0.875, 1.0, 0.75, 0.5, 0.625, 0.5, 0.625, 1.0, 0.75, 1.0, 0.625, 0.5, 0.5, 0.5, 0.5, 1.0, 0.625, 1.0, 0.5, 0.5, 0.375, 0.5, 0.375, 1.0, 0.5, 1.0, 0.375, 0.5, 0.25, 0.5, 0.25, 1.0, 0.375, 1.0, 0.361, 0.361, 0.4069, 0.25, 0.361, 0.139, 0.25, 0.09305, 0.139, 0.139, 0.09305, 0.25, 0.139, 0.361, 0.25, 0.4069, 0.25, 0.5, 0.125, 0.5, 0.125, 1.0, 0.25, 1.0, 0.125, 0.5, 0.0, 0.5, 0.0, 1.0, 0.125, 1.0, 0.75, 0.49, 0.5803, 0.4197, 0.51, 0.25, 0.5803, 0.08029, 0.75, 0.01, 0.9197, 0.08029, 0.99, 0.25, 0.9197, 0.4197, 0.375, 0.25, 0.375, 0.5, 0.625, 0.5, 0.625, 0.25, 0.375, 0.5, 0.375, 0.75, 0.625, 0.75, 0.625, 0.5, 0.375, 0.75, 0.375, 1.0, 0.625, 1.0, 0.625, 0.75, 0.1602, 0.5807, 0.1602, 0.6693, 0.2747, 0.6934, 0.2747, 0.5566, 0.625, 0.5, 0.625, 0.75, 0.875, 0.75, 0.875, 0.5, 0.125, 0.5, 0.1602, 0.5807, 0.2148, 0.5807, 0.25, 0.5, 0.25, 0.5, 0.2148, 0.5807, 0.2148, 0.6693, 0.25, 0.75, 0.25, 0.75, 0.2148, 0.6693, 0.1602, 0.6693, 0.125, 0.75, 0.125, 0.75, 0.1602, 0.6693, 0.1602, 0.5807, 0.125, 0.5, 0.125, 0.5, 0.2253, 0.5566, 0.2747, 0.5566, 0.375, 0.5, 0.375, 0.5, 0.2747, 0.5566, 0.2747, 0.6934, 0.375, 0.75, 0.375, 0.75, 0.2747, 0.6934, 0.2253, 0.6934, 0.125, 0.75, 0.125, 0.75, 0.2253, 0.6934, 0.2253, 0.5566, 0.125, 0.5, 0.1602, 0.6693, 0.2148, 0.6693, 0.2253, 0.6934, 0.2747, 0.6934, 1.0, 0.5, 0.875, 0.5, 0.875, 1.0, 1.0, 1.0, 0.875, 0.5, 0.75, 0.5, 0.75, 1.0, 0.875, 1.0, 0.75, 0.5, 0.625, 0.5, 0.625, 1.0, 0.75, 1.0, 0.625, 0.5, 0.5, 0.5, 0.5, 1.0, 0.625, 1.0, 0.5, 0.5, 0.375, 0.5, 0.375, 1.0, 0.5, 1.0, 0.375, 0.5, 0.25, 0.5, 0.25, 1.0, 0.375, 1.0, 0.25, 0.5, 0.125, 0.5, 0.125, 1.0, 0.25, 1.0, 0.125, 0.5, 0.0, 0.5, 0.0, 1.0, 0.125, 1.0, 0.75, 0.3819, 0.6567, 0.3433, 0.6181, 0.25, 0.6567, 0.1567, 0.75, 0.1181, 0.8433, 0.1567, 0.8819, 0.25, 0.8433, 0.3433, 1.0, 0.5, 0.875, 0.5, 0.875, 1.0, 1.0, 1.0, 0.875, 0.5, 0.75, 0.5, 0.75, 1.0, 0.875, 1.0, 0.75, 0.5, 0.625, 0.5, 0.625, 1.0, 0.75, 1.0, 0.625, 0.5, 0.5, 0.5, 0.5, 1.0, 0.625, 1.0, 0.5, 0.5, 0.375, 0.5, 0.375, 1.0, 0.5, 1.0, 0.375, 0.5, 0.25, 0.5, 0.25, 1.0, 0.375, 1.0, 0.3433, 0.3433, 0.3819, 0.25, 0.3433, 0.1567, 0.25, 0.1181, 0.1567, 0.1567, 0.1181, 0.25, 0.1567, 0.3433, 0.25, 0.3819, 0.25, 0.5, 0.125, 0.5, 0.125, 1.0, 0.25, 1.0, 0.125, 0.5, 0.0, 0.5, 0.0, 1.0, 0.125, 1.0, 0.75, 0.49, 0.5803, 0.4197, 0.51, 0.25, 0.5803, 0.08029, 0.75, 0.01, 0.9197, 0.08029, 0.99, 0.25, 0.9197, 0.4197, 0.4197, 0.4197, 0.358, 0.358, 0.25, 0.4028, 0.25, 0.49, 0.25, 0.49, 0.25, 0.4028, 0.142, 0.358, 0.08029, 0.4197, 0.08029, 0.4197, 0.142, 0.358, 0.09722, 0.25, 0.01, 0.25, 0.01, 0.25, 0.09722, 0.25, 0.142, 0.142, 0.08029, 0.08029, 0.08029, 0.08029, 0.142, 0.142, 0.25, 0.09722, 0.25, 0.01, 0.25, 0.01, 0.25, 0.09722, 0.358, 0.142, 0.4197, 0.08029, 0.4197, 0.08029, 0.358, 0.142, 0.4028, 0.25, 0.49, 0.25, 0.49, 0.25, 0.4028, 0.25, 0.358, 0.358, 0.4197, 0.4197, 0.358, 0.358, 0.358, 0.358, 0.25, 0.4028, 0.25, 0.4028, 0.358, 0.358, 0.4028, 0.25, 0.358, 0.142, 0.25, 0.09722, 0.142, 0.142, 0.09722, 0.25, 0.142, 0.358, 0.25, 0.4028, 0.358, 0.142, 0.358, 0.142, 0.4028, 0.25, 0.4028, 0.25, 0.142, 0.142, 0.142, 0.142, 0.25, 0.09722, 0.25, 0.09722, 0.142, 0.358, 0.142, 0.358, 0.09722, 0.25, 0.09722, 0.25, 0.4028, 0.25, 0.4028, 0.25, 0.358, 0.358, 0.358, 0.358, 0.25, 0.09722, 0.25, 0.09722, 0.358, 0.142, 0.358, 0.142, 0.09722, 0.25, 0.09722, 0.25, 0.142, 0.142, 0.142, 0.142, 0.25, 0.4028, 0.25, 0.4028, 0.142, 0.358, 0.142, 0.358, 0.75, 0.49, 0.75, 0.3819, 0.8433, 0.3433, 0.9197, 0.4197, 0.9197, 0.4197, 0.8433, 0.3433, 0.8819, 0.25, 0.99, 0.25, 0.99, 0.25, 0.8819, 0.25, 0.8433, 0.1567, 0.9197, 0.08029, 0.9197, 0.08029, 0.8433, 0.1567, 0.75, 0.1181, 0.75, 0.01, 0.75, 0.01, 0.75, 0.1181, 0.6567, 0.1567, 0.5803, 0.08029, 0.5803, 0.08029, 0.6567, 0.1567, 0.6181, 0.25, 0.51, 0.25, 0.51, 0.25, 0.6181, 0.25, 0.6567, 0.3433, 0.5803, 0.4197, 0.5803, 0.4197, 0.6567, 0.3433, 0.75, 0.3819, 0.75, 0.49, 0.4197, 0.4197, 0.3433, 0.3433, 0.25, 0.3819, 0.25, 0.49, 0.25, 0.49, 0.25, 0.3819, 0.1567, 0.3433, 0.08029, 0.4197, 0.08029, 0.4197, 0.1567, 0.3433, 0.1181, 0.25, 0.01, 0.25, 0.01, 0.25, 0.1181, 0.25, 0.1567, 0.1567, 0.08029, 0.08029, 0.08029, 0.08029, 0.1567, 0.1567, 0.25, 0.1181, 0.25, 0.01, 0.25, 0.01, 0.25, 0.1181, 0.3433, 0.1567, 0.4197, 0.08029, 0.4197, 0.08029, 0.3433, 0.1567, 0.3819, 0.25, 0.49, 0.25, 0.49, 0.25, 0.3819, 0.25, 0.3433, 0.3433, 0.4197, 0.4197, 0.8433, 0.3433, 0.75, 0.3819, 0.25, 0.3819, 0.3433, 0.3433, 0.0, 0.0, 0.0, 0.0, 0.0, 0.0, 0.0, 0.0, 0.0, 0.0, 0.0, 0.0, 0.0, 0.0, 0.0, 0.0, 0.0, 0.0, 0.0, 0.0, 0.0, 0.0, 0.0, 0.0, 0.0, 0.0, 0.0, 0.0, 0.0, 0.0, 0.0, 0.0, 0.0, 0.0, 0.0, 0.0, 0.0, 0.0, 0.0, 0.0, 0.0, 0.0, 0.0, 0.0, 0.0, 0.0, 0.0, 0.0, 0.0, 0.0, 0.0, 0.0, 0.0, 0.0, 0.0, 0.0, 0.4197, 0.4197, 0.3572, 0.3572, 0.25, 0.4017, 0.25, 0.49, 0.25, 0.49, 0.25, 0.4017, 0.1428, 0.3572, 0.08029, 0.4197, 0.08029, 0.4197, 0.1428, 0.3572, 0.09834, 0.25, 0.01, 0.25, 0.01, 0.25, 0.09834, 0.25, 0.1428, 0.1428, 0.08029, 0.08029, 0.08029, 0.08029, 0.1428, 0.1428, 0.25, 0.09834, 0.25, 0.01, 0.25, 0.01, 0.25, 0.09834, 0.3572, 0.1428, 0.4197, 0.08029, 0.4197, 0.08029, 0.3572, 0.1428, 0.4017, 0.25, 0.49, 0.25, 0.49, 0.25, 0.4017, 0.25, 0.3572, 0.3572, 0.4197, 0.4197, 0.3572, 0.3572, 0.4017, 0.25, 0.3572, 0.1428, 0.25, 0.09834, 0.1428, 0.1428, 0.09834, 0.25, 0.1428, 0.3572, 0.25, 0.4017, 0.25, 0.4017, 0.25, 0.4017, 0.1428, 0.3572, 0.1428, 0.3572, 0.3572, 0.3572, 0.3572, 0.3572, 0.25, 0.4017, 0.25, 0.4017, 0.3572, 0.1428, 0.3572, 0.1428, 0.4017, 0.25, 0.4017, 0.25, 0.1428, 0.1428, 0.1428, 0.1428, 0.25, 0.09834, 0.25, 0.09834, 0.1428, 0.3572, 0.1428, 0.3572, 0.09834, 0.25, 0.09834, 0.25, 0.4017, 0.25, 0.4017, 0.25, 0.3572, 0.3572, 0.3572, 0.3572, 0.25, 0.09834, 0.25, 0.09834, 0.3572, 0.1428, 0.3572, 0.1428, 0.75, 0.49, 0.75, 0.4069, 0.861, 0.361, 0.9197, 0.4197, 0.9197, 0.4197, 0.861, 0.361, 0.9069, 0.25, 0.99, 0.25, 0.99, 0.25, 0.9069, 0.25, 0.861, 0.139, 0.9197, 0.08029, 0.9197, 0.08029, 0.861, 0.139, 0.75, 0.09305, 0.75, 0.01, 0.75, 0.01, 0.75, 0.09305, 0.639, 0.139, 0.5803, 0.08029, 0.5803, 0.08029, 0.639, 0.139, 0.5931, 0.25, 0.51, 0.25, 0.51, 0.25, 0.5931, 0.25, 0.639, 0.361, 0.5803, 0.4197, 0.5803, 0.4197, 0.639, 0.361, 0.75, 0.4069, 0.75, 0.49, 0.4197, 0.4197, 0.361, 0.361, 0.25, 0.4069, 0.25, 0.49, 0.25, 0.49, 0.25, 0.4069, 0.139, 0.361, 0.08029, 0.4197, 0.08029, 0.4197, 0.139, 0.361, 0.09305, 0.25, 0.01, 0.25, 0.01, 0.25, 0.09305, 0.25, 0.139, 0.139, 0.08029, 0.08029, 0.08029, 0.08029, 0.139, 0.139, 0.25, 0.09305, 0.25, 0.01, 0.25, 0.01, 0.25, 0.09305, 0.361, 0.139, 0.4197, 0.08029, 0.4197, 0.08029, 0.361, 0.139, 0.4069, 0.25, 0.49, 0.25, 0.49, 0.25, 0.4069, 0.25, 0.361, 0.361, 0.4197, 0.4197, 0.25, 0.4069, 0.361, 0.361, 0.861, 0.361, 0.75, 0.4069, 0.0, 0.0, 0.0, 0.0, 0.0, 0.0, 0.0, 0.0, 0.0, 0.0, 0.0, 0.0, 0.0, 0.0, 0.0, 0.0, 0.0, 0.0, 0.0, 0.0, 0.0, 0.0, 0.0, 0.0, 0.0, 0.0, 0.0, 0.0, 0.0, 0.0, 0.0, 0.0, 0.0, 0.0, 0.0, 0.0, 0.0, 0.0, 0.0, 0.0, 0.0, 0.0, 0.0, 0.0, 0.0, 0.0, 0.0, 0.0, 0.0, 0.0, 0.0, 0.0, 0.0, 0.0, 0.0, 0.0, 0.375, 0.0, 0.625, 0.0, 0.625, 0.25, 0.375, 0.25, 0.375, 0.25, 0.625, 0.25, 0.625, 0.5, 0.375, 0.5, 0.375, 0.5, 0.625, 0.5, 0.625, 0.75, 0.375, 0.75, 0.375, 0.75, 0.625, 0.75, 0.625, 1.0, 0.375, 1.0, 0.125, 0.5, 0.375, 0.5, 0.375, 0.75, 0.125, 0.75, 0.625, 0.5, 0.875, 0.5, 0.875, 0.75, 0.625, 0.75, 0.375, 0.0, 0.625, 0.0, 0.625, 0.25, 0.375, 0.25, 0.375, 0.25, 0.625, 0.25, 0.625, 0.5, 0.375, 0.5, 0.375, 0.5, 0.625, 0.5, 0.625, 0.75, 0.375, 0.75, 0.375, 0.75, 0.625, 0.75, 0.625, 1.0, 0.375, 1.0, 0.125, 0.5, 0.375, 0.5, 0.375, 0.75, 0.125, 0.75, 0.625, 0.5, 0.875, 0.5, 0.875, 0.75, 0.625, 0.75])
_ca = me_cube.color_attributes.new('Col', 'BYTE_COLOR', 'CORNER')
_ca.data.foreach_set('color', [1.0, 1.0, 1.0, 1.0, 1.0, 1.0, 1.0, 1.0, 1.0, 1.0, 1.0, 1.0, 1.0, 1.0, 1.0, 1.0, 1.0, 1.0, 1.0, 1.0, 1.0, 1.0, 1.0, 1.0, 1.0, 1.0, 1.0, 1.0, 1.0, 1.0, 1.0, 1.0, 1.0, 1.0, 1.0, 1.0, 1.0, 1.0, 1.0, 1.0, 1.0, 1.0, 1.0, 1.0, 1.0, 1.0, 1.0, 1.0, 1.0, 1.0, 1.0, 1.0, 1.0, 1.0, 1.0, 1.0, 1.0, 1.0, 1.0, 1.0, 1.0, 1.0, 1.0, 1.0, 1.0, 1.0, 1.0, 1.0, 1.0, 1.0, 1.0, 1.0, 1.0, 1.0, 1.0, 1.0, 1.0, 1.0, 1.0, 1.0, 1.0, 1.0, 1.0, 1.0, 1.0, 1.0, 1.0, 1.0, 1.0, 1.0, 1.0, 1.0, 1.0, 1.0, 1.0, 1.0, 1.0, 1.0, 1.0, 1.0, 1.0, 1.0, 1.0, 1.0, 1.0, 1.0, 1.0, 1.0, 1.0, 1.0, 1.0, 1.0, 1.0, 1.0, 1.0, 1.0, 1.0, 1.0, 1.0, 1.0, 1.0, 1.0, 1.0, 1.0, 1.0, 1.0, 1.0, 1.0, 1.0, 1.0, 1.0, 1.0, 1.0, 1.0, 1.0, 1.0, 1.0, 1.0, 1.0, 1.0, 1.0, 1.0, 1.0, 1.0, 1.0, 1.0, 1.0, 1.0, 1.0, 1.0, 1.0, 1.0, 1.0, 1.0, 1.0, 1.0, 1.0, 1.0, 1.0, 1.0, 1.0, 1.0, 1.0, 1.0, 1.0, 1.0, 1.0, 1.0, 1.0, 1.0, 1.0, 1.0, 1.0, 1.0, 1.0, 1.0, 1.0, 1.0, 1.0, 1.0, 1.0, 1.0, 1.0, 1.0, 1.0, 1.0, 1.0, 1.0, 1.0, 1.0, 1.0, 1.0, 1.0, 1.0, 1.0, 1.0, 1.0, 1.0, 1.0, 1.0, 1.0, 1.0, 1.0, 1.0, 1.0, 1.0, 1.0, 1.0, 1.0, 1.0, 1.0, 1.0, 1.0, 1.0, 1.0, 1.0, 1.0, 1.0, 1.0, 1.0, 1.0, 1.0, 1.0, 1.0, 1.0, 1.0, 1.0, 1.0, 1.0, 1.0, 1.0, 1.0, 1.0, 1.0, 1.0, 1.0, 1.0, 1.0, 1.0, 1.0, 1.0, 1.0, 1.0, 1.0, 1.0, 1.0, 1.0, 1.0, 1.0, 1.0, 1.0, 1.0, 1.0, 1.0, 1.0, 1.0, 1.0, 1.0, 1.0, 1.0, 1.0, 1.0, 1.0, 1.0, 1.0, 1.0, 1.0, 1.0, 1.0, 1.0, 1.0, 1.0, 1.0, 1.0, 1.0, 1.0, 1.0, 1.0, 1.0, 1.0, 1.0, 1.0, 1.0, 1.0, 1.0, 1.0, 1.0, 1.0, 1.0, 1.0, 1.0, 1.0, 1.0, 1.0, 1.0, 1.0, 1.0, 1.0, 1.0, 1.0, 1.0, 1.0, 1.0, 1.0, 1.0, 1.0, 1.0, 1.0, 1.0, 1.0, 1.0, 1.0, 1.0, 1.0, 1.0, 1.0, 1.0, 1.0, 1.0, 1.0, 1.0, 1.0, 1.0, 1.0, 1.0, 1.0, 1.0, 1.0, 1.0, 1.0, 1.0, 1.0, 1.0, 1.0, 1.0, 1.0, 1.0, 1.0, 1.0, 1.0, 1.0, 1.0, 1.0, 1.0, 1.0, 1.0, 1.0, 1.0, 1.0, 1.0, 1.0, 1.0, 1.0, 1.0, 1.0, 1.0, 1.0, 1.0, 1.0, 1.0, 1.0, 1.0, 1.0, 1.0, 1.0, 1.0, 1.0, 1.0, 1.0, 1.0, 1.0, 1.0, 1.0, 1.0, 1.0, 1.0, 1.0, 1.0, 1.0, 1.0, 1.0, 1.0, 1.0, 1.0, 1.0, 1.0, 1.0, 1.0, 1.0, 1.0, 1.0, 1.0, 1.0, 1.0, 1.0, 1.0, 1.0, 1.0, 1.0, 1.0, 1.0, 1.0, 1.0, 1.0, 1.0, 1.0, 1.0, 1.0, 1.0, 1.0, 1.0, 1.0, 1.0, 1.0, 1.0, 1.0, 1.0, 1.0, 1.0, 1.0, 1.0, 1.0, 1.0, 1.0, 1.0, 1.0, 1.0, 1.0, 1.0, 1.0, 1.0, 1.0, 1.0, 1.0, 1.0, 1.0, 1.0, 1.0, 1.0, 1.0, 1.0, 1.0, 1.0, 1.0, 1.0, 1.0, 1.0, 1.0, 1.0, 1.0, 1.0, 1.0, 1.0, 1.0, 1.0, 1.0, 1.0, 1.0, 1.0, 1.0, 1.0, 1.0, 1.0, 1.0, 1.0, 1.0, 1.0, 1.0, 1.0, 1.0, 1.0, 1.0, 1.0, 1.0, 1.0, 1.0, 1.0, 1.0, 1.0, 1.0, 1.0, 1.0, 1.0, 1.0, 1.0, 1.0, 1.0, 1.0, 1.0, 1.0, 1.0, 1.0, 1.0, 1.0, 1.0, 1.0, 1.0, 1.0, 1.0, 1.0, 1.0, 1.0, 1.0, 1.0, 1.0, 1.0, 1.0, 1.0, 1.0, 1.0, 1.0, 1.0, 1.0, 1.0, 1.0, 1.0, 1.0, 1.0, 1.0, 1.0, 1.0, 1.0, 1.0, 1.0, 1.0, 1.0, 1.0, 1.0, 1.0, 1.0, 1.0, 1.0, 1.0, 1.0, 1.0, 1.0, 1.0, 1.0, 1.0, 1.0, 1.0, 1.0, 1.0, 1.0, 1.0, 1.0, 1.0, 1.0, 1.0, 1.0, 1.0, 1.0, 1.0, 1.0, 1.0, 1.0, 1.0, 1.0, 1.0, 1.0, 1.0, 1.0, 1.0, 1.0, 1.0, 1.0, 1.0, 1.0, 1.0, 1.0, 1.0, 1.0, 1.0, 1.0, 1.0, 1.0, 1.0, 1.0, 1.0, 1.0, 1.0, 1.0, 1.0, 1.0, 1.0, 1.0, 1.0, 1.0, 1.0, 1.0, 1.0, 1.0, 1.0, 1.0, 1.0, 1.0, 1.0, 1.0, 1.0, 1.0, 1.0, 1.0, 1.0, 1.0, 1.0, 1.0, 1.0, 1.0, 1.0, 1.0, 1.0, 1.0, 1.0, 1.0, 1.0, 1.0, 1.0, 1.0, 1.0, 1.0, 1.0, 1.0, 1.0, 1.0, 1.0, 1.0, 1.0, 1.0, 1.0, 1.0, 1.0, 1.0, 1.0, 1.0, 1.0, 1.0, 1.0, 1.0, 1.0, 1.0, 1.0, 1.0, 1.0, 1.0, 1.0, 1.0, 1.0, 1.0, 1.0, 1.0, 1.0, 1.0, 1.0, 1.0, 1.0, 1.0, 1.0, 1.0, 1.0, 1.0, 1.0, 1.0, 1.0, 1.0, 1.0, 1.0, 1.0, 1.0, 1.0, 1.0, 1.0, 1.0, 1.0, 1.0, 1.0, 1.0, 1.0, 1.0, 1.0, 1.0, 1.0, 1.0, 1.0, 1.0, 1.0, 1.0, 1.0, 1.0, 1.0, 1.0, 1.0, 1.0, 1.0, 1.0, 1.0, 1.0, 1.0, 1.0, 1.0, 1.0, 1.0, 1.0, 1.0, 1.0, 1.0, 1.0, 1.0, 1.0, 1.0, 1.0, 1.0, 1.0, 1.0, 1.0, 1.0, 1.0, 1.0, 1.0, 1.0, 1.0, 1.0, 1.0, 1.0, 1.0, 1.0, 1.0, 1.0, 1.0, 1.0, 1.0, 1.0, 1.0, 1.0, 1.0, 1.0, 1.0, 1.0, 1.0, 1.0, 1.0, 1.0, 1.0, 1.0, 1.0, 1.0, 1.0, 1.0, 1.0, 1.0, 1.0, 1.0, 1.0, 1.0, 1.0, 1.0, 1.0, 1.0, 1.0, 1.0, 1.0, 1.0, 1.0, 1.0, 1.0, 1.0, 1.0, 1.0, 1.0, 1.0, 1.0, 1.0, 1.0, 1.0, 1.0, 1.0, 1.0, 1.0, 1.0, 1.0, 1.0, 1.0, 1.0, 1.0, 1.0, 1.0, 1.0, 1.0, 1.0, 1.0, 1.0, 1.0, 1.0, 1.0, 1.0, 1.0, 1.0, 1.0, 1.0, 1.0, 1.0, 1.0, 1.0, 1.0, 1.0, 1.0, 1.0, 1.0, 1.0, 1.0, 1.0, 1.0, 1.0, 1.0, 1.0, 1.0, 1.0, 1.0, 1.0, 1.0, 1.0, 1.0, 1.0, 1.0, 1.0, 1.0, 1.0, 1.0, 1.0, 1.0, 1.0, 1.0, 1.0, 1.0, 1.0, 1.0, 1.0, 1.0, 1.0, 1.0, 1.0, 1.0, 1.0, 1.0, 1.0, 1.0, 1.0, 1.0, 1.0, 1.0, 1.0, 1.0, 1.0, 1.0, 1.0, 1.0, 1.0, 1.0, 1.0, 1.0, 1.0, 1.0, 1.0, 1.0, 1.0, 1.0, 1.0, 1.0, 1.0, 1.0, 1.0, 1.0, 1.0, 1.0, 1.0, 1.0, 1.0, 1.0, 1.0, 1.0, 1.0, 1.0, 1.0, 1.0, 1.0, 1.0, 1.0, 1.0, 1.0, 1.0, 1.0, 1.0, 1.0, 1.0, 1.0, 1.0, 1.0, 1.0, 1.0, 1.0, 1.0, 1.0, 1.0, 1.0, 1.0, 1.0, 1.0, 1.0, 1.0, 1.0, 1.0, 1.0, 1.0, 1.0, 1.0, 1.0, 1.0, 1.0, 1.0, 1.0, 1.0, 1.0, 1.0, 1.0, 1.0, 1.0, 1.0, 1.0, 1.0, 1.0, 1.0, 1.0, 1.0, 1.0, 1.0, 1.0, 1.0, 1.0, 1.0, 1.0, 1.0, 1.0, 1.0, 1.0, 1.0, 1.0, 1.0, 1.0, 1.0, 1.0, 1.0, 1.0, 1.0, 1.0, 1.0, 1.0, 1.0, 1.0, 1.0, 1.0, 1.0, 1.0, 1.0, 1.0, 1.0, 1.0, 1.0, 1.0, 1.0, 1.0, 1.0, 1.0, 1.0, 1.0, 1.0, 1.0, 1.0, 1.0, 1.0, 1.0, 1.0, 1.0, 1.0, 1.0, 1.0, 1.0, 1.0, 1.0, 1.0, 1.0, 1.0, 1.0, 1.0, 1.0, 1.0, 1.0, 1.0, 1.0, 1.0, 1.0, 1.0, 1.0, 1.0, 1.0, 1.0, 1.0, 1.0, 1.0, 1.0, 1.0, 1.0, 1.0, 1.0, 1.0, 1.0, 1.0, 1.0, 1.0, 1.0, 1.0, 1.0, 1.0, 1.0, 1.0, 1.0, 1.0, 1.0, 1.0, 1.0, 1.0, 1.0, 1.0, 1.0, 1.0, 1.0, 1.0, 1.0, 1.0, 1.0, 1.0, 1.0, 1.0, 1.0, 1.0, 1.0, 1.0, 1.0, 1.0, 1.0, 1.0, 1.0, 1.0, 1.0, 1.0, 1.0, 1.0, 1.0, 1.0, 1.0, 1.0, 1.0, 1.0, 1.0, 1.0, 1.0, 1.0, 1.0, 1.0, 1.0, 1.0, 1.0, 1.0, 1.0, 1.0, 1.0, 1.0, 1.0, 1.0, 1.0, 1.0, 1.0, 1.0, 1.0, 1.0, 1.0, 1.0, 1.0, 1.0, 1.0, 1.0, 1.0, 1.0, 1.0, 1.0, 1.0, 1.0, 1.0, 1.0, 1.0, 1.0, 1.0, 1.0, 1.0, 1.0, 1.0, 1.0, 1.0, 1.0, 1.0, 1.0, 1.0, 1.0, 1.0, 1.0, 1.0, 1.0, 1.0, 1.0, 1.0, 1.0, 1.0, 1.0, 1.0, 1.0, 1.0, 1.0, 1.0, 1.0, 1.0, 1.0, 1.0, 1.0, 1.0, 1.0, 1.0, 1.0, 1.0, 1.0, 1.0, 1.0, 1.0, 1.0, 1.0, 1.0, 1.0, 1.0, 1.0, 1.0, 1.0, 1.0, 1.0, 1.0, 1.0, 1.0, 1.0, 1.0, 1.0, 1.0, 1.0, 1.0, 1.0, 1.0, 1.0, 1.0, 1.0, 1.0, 1.0, 1.0, 1.0, 1.0, 1.0, 1.0, 1.0, 1.0, 1.0, 1.0, 1.0, 1.0, 1.0, 1.0, 1.0, 1.0, 1.0, 1.0, 1.0, 1.0, 1.0, 1.0, 1.0, 1.0, 1.0, 1.0, 1.0, 1.0, 1.0, 1.0, 1.0, 1.0, 1.0, 1.0, 1.0, 1.0, 1.0, 1.0, 1.0, 1.0, 1.0, 1.0, 1.0, 1.0, 1.0, 1.0, 1.0, 1.0, 1.0, 1.0, 1.0, 1.0, 1.0, 1.0, 1.0, 1.0, 1.0, 1.0, 1.0, 1.0, 1.0, 1.0, 1.0, 1.0, 1.0, 1.0, 1.0, 1.0, 1.0, 1.0, 1.0, 1.0, 1.0, 1.0, 1.0, 1.0, 1.0, 1.0, 1.0, 1.0, 1.0, 1.0, 1.0, 1.0, 1.0, 1.0, 1.0, 1.0, 1.0, 1.0, 1.0, 1.0, 1.0, 1.0, 1.0, 1.0, 1.0, 1.0, 1.0, 1.0, 1.0, 1.0, 1.0, 1.0, 1.0, 1.0, 1.0, 1.0, 1.0, 1.0, 1.0, 1.0, 1.0, 1.0, 1.0, 1.0, 1.0, 1.0, 1.0, 1.0, 1.0, 1.0, 1.0, 1.0, 1.0, 1.0, 1.0, 1.0, 1.0, 1.0, 1.0, 1.0, 1.0, 1.0, 1.0, 1.0, 1.0, 1.0, 1.0, 1.0, 1.0, 1.0, 1.0, 1.0, 1.0, 1.0, 1.0, 1.0, 1.0, 1.0, 1.0, 1.0, 1.0, 1.0, 1.0, 1.0, 1.0, 1.0, 1.0, 1.0, 1.0, 1.0, 1.0, 1.0, 1.0, 1.0, 1.0, 1.0, 1.0, 1.0, 1.0, 1.0, 1.0, 1.0, 1.0, 1.0, 1.0, 1.0, 1.0, 1.0, 1.0, 1.0, 1.0, 1.0, 1.0, 1.0, 1.0, 1.0, 1.0, 1.0, 1.0, 1.0, 1.0, 1.0, 1.0, 1.0, 1.0, 1.0, 1.0, 1.0, 1.0, 1.0, 1.0, 1.0, 1.0, 1.0, 1.0, 1.0, 1.0, 1.0, 1.0, 1.0, 1.0, 1.0, 1.0, 1.0, 1.0, 1.0, 1.0, 1.0, 1.0, 1.0, 1.0, 1.0, 1.0, 1.0, 1.0, 1.0, 1.0, 1.0, 1.0, 1.0, 1.0, 1.0, 1.0, 1.0, 1.0, 1.0, 1.0, 1.0, 1.0, 1.0, 1.0, 1.0, 1.0, 1.0, 1.0, 1.0, 1.0, 1.0, 1.0, 1.0, 1.0, 1.0, 1.0, 1.0, 1.0, 1.0, 1.0, 1.0, 1.0, 1.0, 1.0, 1.0, 1.0, 1.0, 1.0, 1.0, 1.0, 1.0, 1.0, 1.0, 1.0, 1.0, 1.0, 1.0, 1.0, 1.0, 1.0, 1.0, 1.0, 1.0, 1.0, 1.0, 1.0, 1.0, 1.0, 1.0, 1.0, 1.0, 1.0, 1.0, 1.0, 1.0, 1.0, 1.0, 1.0, 1.0, 1.0, 1.0, 1.0, 1.0, 1.0, 1.0, 1.0, 1.0, 1.0, 1.0, 1.0, 1.0, 1.0, 1.0, 1.0, 1.0, 1.0, 1.0, 1.0, 1.0, 1.0, 1.0, 1.0, 1.0, 1.0, 1.0, 1.0, 1.0, 1.0, 1.0, 1.0, 1.0, 1.0, 1.0, 1.0, 1.0, 1.0, 1.0, 1.0, 1.0, 1.0, 1.0, 1.0, 1.0, 1.0, 1.0, 1.0, 1.0, 1.0, 1.0, 1.0, 1.0, 1.0, 1.0, 1.0, 1.0, 1.0, 1.0, 1.0, 1.0, 1.0, 1.0, 1.0, 1.0, 1.0, 1.0, 1.0, 1.0, 1.0, 1.0, 1.0, 1.0, 1.0, 1.0, 1.0, 1.0, 1.0, 1.0, 1.0, 1.0, 1.0, 1.0, 1.0, 1.0, 1.0, 1.0, 1.0, 1.0, 1.0, 1.0, 1.0, 1.0, 1.0, 1.0, 1.0, 1.0, 1.0, 1.0, 1.0, 1.0, 1.0, 1.0, 1.0, 1.0, 1.0, 1.0, 1.0, 1.0, 1.0, 1.0, 1.0, 1.0, 1.0, 1.0, 1.0, 1.0, 1.0, 1.0, 1.0, 1.0, 1.0, 1.0, 1.0, 1.0, 1.0, 1.0, 1.0, 1.0, 1.0, 1.0, 1.0, 1.0, 1.0, 1.0, 1.0, 1.0, 1.0, 1.0, 1.0, 1.0, 1.0, 1.0, 1.0, 1.0, 1.0, 1.0, 1.0, 1.0, 1.0, 1.0, 1.0, 1.0, 1.0, 1.0, 1.0, 1.0, 1.0, 1.0, 1.0, 1.0, 1.0, 1.0, 1.0, 1.0, 1.0, 1.0, 1.0, 1.0, 1.0, 1.0, 1.0, 1.0, 1.0, 1.0, 1.0, 1.0, 1.0, 1.0, 1.0, 1.0, 1.0, 1.0, 1.0, 1.0, 1.0, 1.0, 1.0, 1.0, 1.0, 1.0, 1.0, 1.0, 1.0, 1.0, 1.0, 1.0, 1.0, 1.0, 1.0, 1.0, 1.0, 1.0, 1.0, 1.0, 1.0, 1.0, 1.0, 1.0, 1.0, 1.0, 1.0, 1.0, 1.0, 1.0, 1.0, 1.0, 1.0, 1.0, 1.0, 1.0, 1.0, 1.0, 1.0, 1.0, 1.0, 1.0, 1.0, 1.0, 1.0, 1.0, 1.0, 1.0, 1.0, 1.0, 1.0, 1.0, 1.0, 1.0, 1.0, 1.0, 1.0, 1.0, 1.0, 1.0, 1.0, 1.0, 1.0, 1.0, 1.0, 1.0, 1.0, 1.0, 1.0, 1.0, 1.0, 1.0, 1.0, 1.0, 1.0, 1.0, 1.0, 1.0, 1.0, 1.0, 1.0, 1.0, 1.0, 1.0, 1.0, 1.0, 1.0, 1.0, 1.0, 1.0, 1.0, 1.0, 1.0, 1.0, 1.0, 1.0, 1.0, 1.0, 1.0, 1.0, 1.0, 1.0, 1.0, 1.0, 1.0, 1.0, 1.0, 1.0, 1.0, 1.0, 1.0, 1.0, 1.0, 1.0, 1.0, 1.0, 1.0, 1.0, 1.0, 1.0, 1.0, 1.0, 1.0, 1.0, 1.0, 1.0, 1.0, 1.0, 1.0, 1.0, 1.0, 1.0, 1.0, 1.0, 1.0, 1.0, 1.0, 1.0, 1.0, 1.0, 1.0, 1.0, 1.0, 1.0, 1.0, 1.0, 1.0, 1.0, 1.0, 1.0, 1.0, 1.0, 1.0, 1.0, 1.0, 1.0, 1.0, 1.0, 1.0, 1.0, 1.0, 1.0, 1.0, 1.0, 1.0, 1.0, 1.0, 1.0, 1.0, 1.0, 1.0, 1.0, 1.0, 1.0, 1.0, 1.0, 1.0, 1.0, 1.0, 1.0, 1.0, 1.0, 1.0, 1.0, 1.0, 1.0, 1.0, 1.0, 1.0, 1.0, 1.0, 1.0, 1.0, 1.0, 1.0, 1.0, 1.0, 1.0, 1.0, 1.0, 1.0, 1.0, 1.0, 1.0, 1.0, 1.0, 1.0, 1.0, 1.0, 1.0, 1.0, 1.0, 1.0, 1.0, 1.0, 1.0, 1.0, 1.0, 1.0, 1.0, 1.0, 1.0, 1.0, 1.0, 1.0, 1.0, 1.0, 1.0, 1.0, 1.0, 1.0, 1.0, 1.0, 1.0, 1.0, 1.0, 1.0, 1.0, 1.0, 1.0, 1.0, 1.0, 1.0, 1.0, 1.0, 1.0, 1.0, 1.0, 1.0, 1.0, 1.0, 1.0, 1.0, 1.0, 1.0, 1.0, 1.0, 1.0, 1.0, 1.0, 1.0, 1.0, 1.0, 1.0, 1.0, 1.0, 1.0, 1.0, 1.0, 1.0, 1.0, 1.0, 1.0, 1.0, 1.0, 1.0, 1.0, 1.0, 1.0, 1.0, 1.0, 1.0, 1.0, 1.0, 1.0, 1.0, 1.0, 1.0, 1.0, 1.0, 1.0, 1.0, 1.0, 1.0, 1.0, 1.0, 1.0, 1.0, 1.0, 1.0, 1.0, 1.0, 1.0, 1.0, 1.0, 1.0, 1.0, 1.0, 1.0, 1.0, 1.0, 1.0, 1.0, 1.0, 1.0, 1.0, 1.0, 1.0, 1.0, 1.0, 1.0, 1.0, 1.0, 1.0, 1.0, 1.0, 1.0, 1.0, 1.0, 1.0, 1.0, 1.0, 1.0, 1.0, 1.0, 1.0, 1.0, 1.0, 1.0, 1.0, 1.0, 1.0, 1.0, 1.0, 1.0, 1.0, 1.0, 1.0, 1.0, 1.0, 1.0, 1.0, 1.0, 1.0, 1.0, 1.0, 1.0, 1.0, 1.0, 1.0, 1.0, 1.0, 1.0, 1.0, 1.0, 1.0, 1.0, 1.0, 1.0, 1.0, 1.0, 1.0, 1.0, 1.0, 1.0, 1.0, 1.0, 1.0, 1.0, 1.0, 1.0, 1.0, 1.0, 1.0, 1.0, 1.0, 1.0, 1.0, 1.0, 1.0, 1.0, 1.0, 1.0, 1.0, 1.0, 1.0, 1.0, 1.0, 1.0, 1.0, 1.0, 1.0, 1.0, 1.0, 1.0, 1.0, 1.0, 1.0, 1.0, 1.0, 1.0, 1.0, 1.0, 1.0, 1.0, 1.0, 1.0, 1.0, 1.0, 1.0, 1.0, 1.0, 1.0, 1.0, 1.0, 1.0, 1.0, 1.0, 1.0, 1.0, 1.0, 1.0, 1.0, 1.0, 1.0, 1.0, 1.0, 1.0, 1.0, 1.0, 1.0, 1.0, 1.0, 1.0, 1.0, 1.0, 1.0, 1.0, 1.0, 1.0, 1.0, 1.0, 1.0, 1.0, 1.0, 1.0, 1.0, 1.0, 1.0, 1.0, 1.0, 1.0, 1.0, 1.0, 1.0, 1.0, 1.0, 1.0, 1.0, 1.0, 1.0, 1.0, 1.0, 1.0, 1.0, 1.0, 1.0, 1.0, 1.0, 1.0, 1.0, 1.0, 1.0, 1.0, 1.0, 1.0, 1.0, 1.0, 1.0, 1.0, 1.0, 1.0, 1.0, 1.0, 1.0, 1.0, 1.0, 1.0, 1.0, 1.0, 1.0, 1.0, 1.0, 1.0, 1.0, 1.0, 1.0, 1.0, 1.0, 1.0, 1.0, 1.0, 1.0, 1.0, 1.0, 1.0, 1.0, 1.0, 1.0, 1.0, 1.0, 1.0, 1.0, 1.0, 1.0, 1.0, 1.0, 1.0, 1.0, 1.0, 1.0, 1.0, 1.0, 1.0, 1.0, 1.0, 1.0, 1.0, 1.0, 1.0, 1.0, 1.0, 1.0, 1.0, 1.0, 1.0, 1.0, 1.0, 1.0, 1.0, 1.0, 1.0, 1.0, 1.0, 1.0, 1.0, 1.0, 1.0, 1.0, 1.0, 1.0, 1.0, 1.0, 1.0, 1.0, 1.0, 1.0, 1.0, 1.0, 1.0, 1.0, 1.0, 1.0, 1.0, 1.0, 1.0, 1.0, 1.0, 1.0, 1.0, 1.0, 1.0, 1.0, 1.0, 1.0, 1.0, 1.0, 1.0, 1.0, 1.0, 1.0, 1.0, 1.0, 1.0, 1.0, 1.0, 1.0, 1.0, 1.0, 1.0, 1.0, 1.0, 1.0, 1.0, 1.0, 1.0, 1.0, 1.0, 1.0, 1.0, 1.0, 1.0, 1.0, 1.0, 1.0, 1.0, 1.0, 1.0, 1.0, 1.0, 1.0, 1.0, 1.0, 1.0, 1.0, 1.0, 1.0, 1.0, 1.0, 1.0, 1.0, 1.0, 1.0, 1.0, 1.0, 1.0, 1.0, 1.0, 1.0, 1.0, 1.0, 1.0, 1.0, 1.0, 1.0, 1.0, 1.0, 1.0, 1.0, 1.0, 1.0, 1.0, 1.0, 1.0, 1.0, 1.0, 1.0, 1.0, 1.0, 1.0, 1.0, 1.0, 1.0, 1.0, 1.0, 1.0, 1.0, 1.0, 1.0, 1.0, 1.0, 1.0, 1.0, 1.0, 1.0, 1.0, 1.0, 1.0, 1.0, 1.0, 1.0, 1.0, 1.0, 1.0, 1.0, 1.0, 1.0, 1.0, 1.0, 1.0, 1.0, 1.0, 1.0, 1.0, 1.0, 1.0, 1.0, 1.0, 1.0, 1.0, 1.0, 1.0, 1.0, 1.0, 1.0, 1.0, 1.0, 1.0, 1.0, 1.0, 1.0, 1.0, 1.0, 1.0, 1.0, 1.0, 1.0, 1.0, 1.0, 1.0, 1.0, 1.0, 1.0, 1.0, 1.0, 1.0, 1.0, 1.0, 1.0, 1.0, 1.0, 1.0, 1.0, 1.0, 1.0, 1.0, 1.0, 1.0, 1.0, 1.0, 1.0, 1.0, 1.0, 1.0, 1.0, 1.0, 1.0, 1.0, 1.0, 1.0, 1.0, 1.0, 1.0, 1.0, 1.0, 1.0, 1.0, 1.0, 1.0, 1.0, 1.0, 1.0, 1.0, 1.0, 1.0, 1.0, 1.0, 1.0, 1.0, 1.0, 1.0, 1.0, 1.0, 1.0, 1.0, 1.0, 1.0, 1.0, 1.0, 1.0, 1.0, 1.0, 1.0, 1.0, 1.0, 1.0, 1.0, 1.0, 1.0, 1.0, 1.0, 1.0, 1.0, 1.0, 1.0, 1.0, 1.0, 1.0, 1.0, 1.0, 1.0, 1.0, 1.0, 1.0, 1.0, 1.0, 1.0, 1.0, 1.0, 1.0, 1.0, 1.0, 1.0, 1.0, 1.0, 1.0, 1.0, 1.0, 1.0, 1.0, 1.0, 1.0, 1.0, 1.0, 1.0, 1.0, 1.0, 1.0, 1.0, 1.0, 1.0, 1.0, 1.0, 1.0, 1.0, 1.0, 1.0, 1.0, 1.0, 1.0, 1.0, 1.0, 1.0, 1.0, 1.0, 1.0, 1.0, 1.0, 1.0, 1.0, 1.0, 1.0, 1.0, 1.0, 1.0, 1.0, 1.0, 1.0, 1.0, 1.0, 1.0, 1.0, 1.0, 1.0, 1.0, 1.0, 1.0, 1.0, 1.0, 1.0, 1.0, 1.0, 1.0, 1.0, 1.0, 1.0, 1.0, 1.0, 1.0, 1.0, 1.0, 1.0, 1.0, 1.0, 1.0, 1.0, 1.0, 1.0, 1.0, 1.0, 1.0, 1.0, 1.0, 1.0, 1.0, 1.0, 1.0, 1.0, 1.0, 1.0, 1.0, 1.0, 1.0, 1.0, 1.0, 1.0, 1.0, 1.0, 1.0, 1.0, 1.0, 1.0, 1.0, 1.0, 1.0, 1.0, 1.0, 1.0, 1.0, 1.0, 1.0, 1.0, 1.0, 1.0, 1.0, 1.0, 1.0, 1.0, 1.0, 1.0, 1.0, 1.0, 1.0, 1.0, 1.0, 1.0, 1.0, 1.0, 1.0, 1.0, 1.0, 1.0, 1.0, 1.0, 1.0, 1.0, 1.0, 1.0, 1.0, 1.0, 1.0, 1.0, 1.0, 1.0, 1.0, 1.0, 1.0, 1.0, 1.0, 1.0, 1.0, 1.0, 1.0, 1.0, 1.0, 1.0, 1.0, 1.0, 1.0, 1.0, 1.0, 1.0, 1.0, 1.0, 1.0, 1.0, 1.0, 1.0, 1.0, 1.0, 1.0, 1.0, 1.0, 1.0, 1.0, 1.0, 1.0, 1.0, 1.0, 1.0, 1.0, 1.0, 1.0, 1.0, 1.0, 1.0, 1.0, 1.0, 1.0, 1.0, 1.0, 1.0, 1.0, 1.0, 1.0, 1.0, 1.0, 1.0, 1.0, 1.0, 1.0, 1.0, 1.0, 1.0, 1.0, 1.0, 1.0, 1.0, 1.0, 1.0, 1.0, 1.0, 1.0, 1.0, 1.0, 1.0, 1.0, 1.0, 1.0, 1.0, 1.0, 1.0, 1.0, 1.0, 1.0, 1.0, 1.0, 1.0, 1.0, 1.0, 1.0, 1.0, 1.0, 1.0, 1.0, 1.0, 1.0, 1.0, 1.0, 1.0, 1.0, 1.0, 1.0, 1.0, 1.0, 1.0, 1.0, 1.0, 1.0, 1.0, 1.0, 1.0, 1.0, 1.0, 1.0, 1.0, 1.0, 1.0, 1.0, 1.0, 1.0, 1.0, 1.0, 1.0, 1.0, 1.0, 1.0, 1.0, 1.0, 1.0, 1.0, 1.0, 1.0, 1.0, 1.0, 1.0, 1.0, 1.0, 1.0, 1.0, 1.0, 1.0, 1.0, 1.0, 1.0, 1.0, 1.0, 1.0, 1.0, 1.0, 1.0, 1.0, 1.0, 1.0, 1.0, 1.0, 1.0, 1.0, 1.0, 1.0, 1.0, 1.0, 1.0, 1.0, 1.0, 1.0, 1.0, 1.0, 1.0, 1.0, 1.0, 1.0, 1.0, 1.0, 1.0, 1.0, 1.0, 1.0, 1.0, 1.0, 1.0, 1.0, 1.0, 1.0, 1.0, 1.0, 1.0, 1.0, 1.0, 1.0, 1.0, 1.0, 1.0, 1.0, 1.0, 1.0, 1.0, 1.0, 1.0, 1.0, 1.0, 1.0, 1.0, 1.0, 1.0, 1.0, 1.0, 1.0, 1.0, 1.0, 1.0, 1.0, 1.0, 1.0, 1.0, 1.0, 1.0, 1.0, 1.0, 1.0, 1.0, 1.0, 1.0, 1.0, 1.0, 1.0, 1.0, 1.0, 1.0, 1.0, 1.0, 1.0, 1.0, 1.0, 1.0, 1.0, 1.0, 1.0, 1.0, 1.0, 1.0, 1.0, 1.0, 1.0, 1.0, 1.0, 1.0, 1.0, 1.0, 1.0, 1.0, 1.0, 1.0, 1.0, 1.0, 1.0, 1.0, 1.0, 1.0, 1.0, 1.0, 1.0, 1.0, 1.0, 1.0, 1.0, 1.0, 1.0, 1.0, 1.0, 1.0, 1.0, 1.0, 1.0, 1.0, 1.0, 1.0, 1.0, 1.0, 1.0, 1.0, 1.0, 1.0, 1.0, 1.0, 1.0, 1.0, 1.0, 1.0, 1.0, 1.0, 1.0, 1.0, 1.0, 1.0, 1.0, 1.0, 1.0, 1.0, 1.0, 1.0, 1.0, 1.0, 1.0, 1.0, 1.0, 1.0, 1.0, 1.0, 1.0, 1.0, 1.0, 1.0, 1.0, 1.0, 1.0, 1.0, 1.0, 1.0, 1.0, 1.0, 1.0, 1.0, 1.0, 1.0, 1.0, 1.0, 1.0, 1.0, 1.0, 1.0, 1.0, 1.0, 1.0, 1.0, 1.0, 1.0, 1.0, 1.0, 1.0, 1.0, 1.0, 1.0, 1.0, 1.0, 1.0, 1.0, 1.0, 1.0, 1.0, 1.0, 1.0, 1.0, 1.0, 1.0, 1.0, 1.0, 1.0, 1.0, 1.0, 1.0, 1.0, 1.0, 1.0, 1.0, 1.0, 1.0, 1.0, 1.0, 1.0, 1.0, 1.0, 1.0, 1.0, 1.0, 1.0, 1.0, 1.0, 1.0, 1.0, 1.0, 1.0, 1.0, 1.0, 1.0, 1.0, 1.0, 1.0, 1.0, 1.0, 1.0, 1.0, 1.0, 1.0, 1.0, 1.0, 1.0, 1.0, 1.0, 1.0, 1.0, 1.0, 1.0, 1.0, 1.0, 1.0, 1.0, 1.0, 1.0, 1.0, 1.0, 1.0, 1.0, 1.0, 1.0, 1.0, 1.0, 1.0, 1.0, 1.0, 1.0, 1.0, 1.0, 1.0, 1.0, 1.0, 1.0, 1.0, 1.0, 1.0, 1.0, 1.0, 1.0, 1.0, 1.0, 1.0, 1.0, 1.0, 1.0, 1.0, 1.0, 1.0, 1.0, 1.0, 1.0, 1.0, 1.0, 1.0, 1.0, 1.0, 1.0, 1.0, 1.0, 1.0, 1.0, 1.0, 1.0, 1.0, 1.0, 1.0, 1.0, 1.0, 1.0, 1.0, 1.0, 1.0, 1.0, 1.0, 1.0, 1.0, 1.0, 1.0, 1.0, 1.0, 1.0, 1.0, 1.0, 1.0, 1.0, 1.0, 1.0, 1.0, 1.0, 1.0, 1.0, 1.0, 1.0, 1.0, 1.0, 1.0, 1.0, 1.0, 1.0, 1.0, 1.0, 1.0, 1.0, 1.0, 1.0, 1.0, 1.0, 1.0, 1.0, 1.0, 1.0, 1.0, 1.0, 1.0, 1.0, 1.0, 1.0, 1.0, 1.0, 1.0, 1.0, 1.0, 1.0, 1.0, 1.0, 1.0, 1.0, 1.0, 1.0, 1.0, 1.0, 1.0, 1.0, 1.0, 1.0, 1.0, 1.0, 1.0, 1.0, 1.0, 1.0, 1.0, 1.0, 1.0, 1.0, 1.0, 1.0, 1.0, 1.0, 1.0, 1.0, 1.0, 1.0, 1.0, 1.0, 1.0, 1.0, 1.0, 1.0, 1.0, 1.0, 1.0, 1.0, 1.0, 1.0, 1.0, 1.0, 1.0, 1.0, 1.0, 1.0, 1.0, 1.0, 1.0, 1.0, 1.0, 1.0, 1.0, 1.0, 1.0, 1.0, 1.0, 1.0, 1.0, 1.0, 1.0, 1.0, 1.0, 1.0, 1.0, 1.0, 1.0, 1.0, 1.0, 1.0, 1.0, 1.0, 1.0, 1.0, 1.0, 1.0, 1.0, 1.0, 1.0, 1.0, 1.0, 1.0, 1.0, 1.0, 1.0, 1.0, 1.0, 1.0, 1.0, 1.0, 1.0, 1.0, 1.0, 1.0, 1.0, 1.0, 1.0, 1.0, 1.0, 1.0, 1.0, 1.0, 1.0, 1.0, 1.0, 1.0, 1.0, 1.0, 1.0, 1.0, 1.0, 1.0, 1.0, 1.0, 1.0, 1.0, 1.0, 1.0, 1.0, 1.0, 1.0, 1.0, 1.0, 1.0, 1.0, 1.0, 1.0, 1.0, 1.0, 1.0, 1.0, 1.0, 1.0, 1.0, 1.0, 1.0, 1.0, 1.0, 1.0, 1.0, 1.0, 1.0, 1.0, 1.0, 1.0, 1.0, 1.0, 1.0, 1.0, 1.0, 1.0, 1.0, 1.0, 1.0, 1.0, 1.0, 1.0, 1.0, 1.0, 1.0, 1.0, 1.0, 1.0, 1.0, 1.0, 1.0, 1.0, 1.0, 1.0, 1.0, 1.0, 1.0, 1.0, 1.0, 1.0, 1.0, 1.0, 1.0, 1.0, 1.0, 1.0, 1.0, 1.0, 1.0, 1.0, 1.0, 1.0, 1.0, 1.0, 1.0, 1.0, 1.0, 1.0, 1.0, 1.0, 1.0, 1.0, 1.0, 1.0, 1.0, 1.0, 1.0, 1.0, 1.0, 1.0, 1.0, 1.0, 1.0, 1.0, 1.0, 1.0, 1.0, 1.0, 1.0, 1.0, 1.0, 1.0, 1.0, 1.0, 1.0, 1.0, 1.0, 1.0, 1.0, 1.0, 1.0, 1.0, 1.0, 1.0, 1.0, 1.0, 1.0, 1.0, 1.0, 1.0, 1.0, 1.0, 1.0, 1.0, 1.0, 1.0, 1.0, 1.0, 1.0, 1.0, 1.0, 1.0, 1.0, 1.0, 1.0, 1.0, 1.0, 1.0, 1.0, 1.0, 1.0, 1.0, 1.0, 1.0, 1.0, 1.0, 1.0, 1.0, 1.0, 1.0, 1.0, 1.0, 1.0, 1.0, 1.0, 1.0, 1.0, 1.0, 1.0, 1.0, 1.0, 1.0, 1.0, 1.0, 1.0, 1.0, 1.0, 1.0, 1.0, 1.0, 1.0, 1.0, 1.0, 1.0, 1.0, 1.0, 1.0, 1.0, 1.0, 1.0, 1.0, 1.0, 1.0, 1.0, 1.0, 1.0, 1.0, 1.0, 1.0, 1.0, 1.0, 1.0, 1.0, 1.0, 1.0, 1.0, 1.0, 1.0, 1.0, 1.0, 1.0, 1.0, 1.0, 1.0, 1.0, 1.0, 1.0, 1.0, 1.0, 1.0, 1.0, 1.0, 1.0, 1.0, 1.0, 1.0, 1.0, 1.0, 1.0, 1.0, 1.0, 1.0, 1.0, 1.0, 1.0, 1.0, 1.0, 1.0, 1.0, 1.0, 1.0, 1.0, 1.0, 1.0, 1.0, 1.0, 1.0, 1.0, 1.0, 1.0, 1.0, 1.0, 1.0, 1.0, 1.0, 1.0, 1.0, 1.0, 1.0, 1.0, 1.0, 1.0, 1.0, 1.0, 1.0, 1.0, 1.0, 1.0, 1.0, 1.0, 1.0, 1.0, 1.0, 1.0, 1.0, 1.0, 1.0, 1.0, 1.0, 1.0, 1.0, 1.0, 1.0, 1.0, 1.0, 1.0, 1.0, 1.0, 1.0, 1.0, 1.0, 1.0, 1.0, 1.0, 1.0, 1.0, 1.0, 1.0, 1.0, 1.0, 1.0, 1.0, 1.0, 1.0, 1.0, 1.0, 1.0, 1.0, 1.0, 1.0, 1.0, 1.0, 1.0, 1.0, 1.0, 1.0, 1.0, 1.0, 1.0, 1.0, 1.0, 1.0, 1.0, 1.0, 1.0, 1.0, 1.0, 1.0, 1.0, 1.0, 1.0, 1.0, 1.0, 1.0, 1.0, 1.0, 1.0, 1.0, 1.0, 1.0, 1.0, 1.0, 1.0, 1.0, 1.0, 1.0, 1.0, 1.0, 1.0, 1.0, 1.0, 1.0, 1.0, 1.0, 1.0, 1.0, 1.0, 1.0, 1.0, 1.0, 1.0, 1.0, 1.0, 1.0, 1.0, 1.0, 1.0, 1.0, 1.0, 1.0, 1.0, 1.0, 1.0, 1.0, 1.0, 1.0, 1.0, 1.0, 1.0, 1.0, 1.0, 1.0, 1.0, 1.0, 1.0, 1.0, 1.0, 1.0, 1.0, 1.0, 1.0, 1.0, 1.0, 1.0, 1.0, 1.0, 1.0, 1.0, 1.0, 1.0, 1.0, 1.0, 1.0, 1.0, 1.0, 1.0, 1.0, 1.0, 1.0, 1.0, 1.0, 1.0, 1.0, 1.0, 1.0, 1.0, 1.0, 1.0, 1.0, 1.0, 1.0, 1.0, 1.0, 1.0, 1.0, 1.0, 1.0, 1.0, 1.0, 1.0, 1.0, 1.0, 1.0, 1.0, 1.0, 1.0, 1.0, 1.0, 1.0, 1.0, 1.0, 1.0, 1.0, 1.0, 1.0, 1.0, 1.0, 1.0, 1.0, 1.0, 1.0, 1.0, 1.0, 1.0, 1.0, 1.0, 1.0, 1.0, 1.0, 1.0, 1.0, 1.0, 1.0, 1.0, 1.0, 1.0, 1.0, 1.0, 1.0, 1.0, 1.0, 1.0, 1.0, 1.0, 1.0, 1.0, 1.0, 1.0, 1.0, 1.0, 1.0, 1.0, 1.0, 1.0, 1.0, 1.0, 1.0, 1.0, 1.0, 1.0, 1.0, 1.0, 1.0, 1.0, 1.0, 1.0, 1.0, 1.0, 1.0, 1.0, 1.0, 1.0, 1.0, 1.0, 1.0, 1.0, 1.0, 1.0, 1.0, 1.0, 1.0, 1.0, 1.0, 1.0, 1.0, 1.0, 1.0, 1.0, 1.0, 1.0, 1.0, 1.0, 1.0, 1.0, 1.0, 1.0, 1.0, 1.0, 1.0, 1.0, 1.0, 1.0, 1.0, 1.0, 1.0, 1.0, 1.0, 1.0, 1.0, 1.0, 1.0, 1.0, 1.0, 1.0, 1.0, 1.0, 1.0, 1.0, 1.0, 1.0, 1.0, 1.0, 1.0, 1.0, 1.0, 1.0, 1.0, 1.0, 1.0, 1.0, 1.0, 1.0, 1.0, 1.0, 1.0, 1.0, 1.0, 1.0, 1.0, 1.0, 1.0, 1.0, 1.0, 1.0, 1.0, 1.0, 1.0, 1.0, 1.0, 1.0, 1.0, 1.0, 1.0, 1.0, 1.0, 1.0, 1.0, 1.0, 1.0, 1.0, 1.0, 1.0, 1.0, 1.0, 1.0, 1.0, 1.0, 1.0, 1.0, 1.0, 1.0, 1.0, 1.0, 1.0, 1.0, 1.0, 1.0, 1.0, 1.0, 1.0, 1.0, 1.0, 1.0, 1.0, 1.0, 1.0, 1.0, 1.0, 1.0, 1.0, 1.0, 1.0, 1.0, 1.0, 1.0, 1.0, 1.0, 1.0, 1.0, 1.0, 1.0, 1.0, 1.0, 1.0, 1.0, 1.0, 1.0, 1.0, 1.0, 1.0, 1.0, 1.0, 1.0, 1.0, 1.0, 1.0, 1.0, 1.0, 1.0, 1.0, 1.0, 1.0, 1.0, 1.0, 1.0, 1.0, 1.0, 1.0, 1.0, 1.0, 1.0, 1.0, 1.0, 1.0, 1.0, 1.0, 1.0, 1.0, 1.0, 1.0, 1.0, 1.0, 1.0, 1.0, 1.0, 1.0, 1.0, 1.0, 1.0, 1.0, 1.0, 1.0, 1.0, 1.0, 1.0, 1.0, 1.0, 1.0, 1.0, 1.0, 1.0, 1.0, 1.0, 1.0, 1.0, 1.0, 1.0, 1.0, 1.0, 1.0, 1.0, 1.0, 1.0, 1.0, 1.0, 1.0, 1.0, 1.0, 1.0, 1.0, 1.0, 1.0, 1.0, 1.0, 1.0, 1.0, 1.0, 1.0, 1.0, 1.0, 1.0, 1.0, 1.0, 1.0, 1.0, 1.0, 1.0, 1.0, 1.0, 1.0, 1.0, 1.0, 1.0, 1.0, 1.0, 1.0, 1.0, 1.0, 1.0, 1.0, 1.0, 1.0, 1.0, 1.0, 1.0, 1.0, 1.0, 1.0, 1.0, 1.0, 1.0, 1.0, 1.0, 1.0, 1.0, 1.0, 1.0, 1.0, 1.0, 1.0, 1.0, 1.0, 1.0, 1.0, 1.0, 1.0, 1.0, 1.0, 1.0, 1.0, 1.0, 1.0, 1.0, 1.0, 1.0, 1.0, 1.0, 1.0, 1.0, 1.0, 1.0, 1.0, 1.0, 1.0, 1.0, 1.0, 1.0, 1.0, 1.0, 1.0, 1.0, 1.0, 1.0, 1.0, 1.0, 1.0, 1.0, 1.0, 1.0, 1.0, 1.0, 1.0, 1.0, 1.0, 1.0, 1.0, 1.0, 1.0, 1.0, 1.0, 1.0, 1.0, 1.0, 1.0, 1.0, 1.0, 1.0, 1.0, 1.0, 1.0, 1.0, 1.0, 1.0, 1.0, 1.0, 1.0, 1.0, 1.0, 1.0, 1.0, 1.0, 1.0, 1.0, 1.0, 1.0, 1.0, 1.0, 1.0, 1.0, 1.0, 1.0, 1.0, 1.0, 1.0, 1.0, 1.0, 1.0, 1.0, 1.0, 1.0, 1.0, 1.0, 1.0, 1.0, 1.0, 1.0, 1.0, 1.0, 1.0, 1.0, 1.0, 1.0, 1.0, 1.0, 1.0, 1.0, 1.0, 1.0, 1.0, 1.0, 1.0, 1.0, 1.0, 1.0, 1.0, 1.0, 1.0, 1.0, 1.0, 1.0, 1.0, 1.0, 1.0, 1.0, 1.0, 1.0, 1.0, 1.0, 1.0, 1.0, 1.0, 1.0, 1.0, 1.0, 1.0, 1.0, 1.0, 1.0, 1.0, 1.0, 1.0, 1.0, 1.0, 1.0, 1.0, 1.0, 1.0, 1.0, 1.0, 1.0, 1.0, 1.0, 1.0, 1.0, 1.0, 1.0, 1.0, 1.0, 1.0, 1.0, 1.0, 1.0, 1.0, 1.0, 1.0, 1.0, 1.0, 1.0, 1.0, 1.0, 1.0, 1.0, 1.0, 1.0, 1.0, 1.0, 1.0, 1.0, 1.0, 1.0, 1.0, 1.0, 1.0, 1.0, 1.0, 1.0, 1.0, 1.0, 1.0, 1.0, 1.0, 1.0, 1.0, 1.0, 1.0, 1.0, 1.0, 1.0, 1.0, 1.0, 1.0, 1.0, 1.0, 1.0, 1.0, 1.0, 1.0, 1.0, 1.0, 1.0, 1.0, 1.0, 1.0, 1.0, 1.0, 1.0, 1.0, 1.0, 1.0, 1.0, 1.0, 1.0, 1.0, 1.0, 1.0, 1.0, 1.0, 1.0, 1.0, 1.0, 1.0, 1.0, 1.0, 1.0, 1.0, 1.0, 1.0, 1.0, 1.0, 1.0, 1.0, 1.0, 1.0, 1.0, 1.0, 1.0, 1.0, 1.0, 1.0, 1.0, 1.0, 1.0, 1.0, 1.0, 1.0, 1.0, 1.0, 1.0, 1.0, 1.0, 1.0, 1.0, 1.0, 1.0, 1.0, 1.0, 1.0, 1.0, 1.0, 1.0, 1.0, 1.0, 1.0, 1.0, 1.0, 1.0, 1.0, 1.0, 1.0, 1.0, 1.0, 1.0, 1.0, 1.0, 1.0, 1.0, 1.0, 1.0, 1.0, 1.0, 1.0, 1.0, 1.0, 1.0, 1.0, 1.0, 1.0, 1.0, 1.0, 1.0, 1.0, 1.0, 1.0, 1.0, 1.0, 1.0, 1.0, 1.0, 1.0, 1.0, 1.0, 1.0, 1.0, 1.0, 1.0, 1.0, 1.0, 1.0, 1.0, 1.0, 1.0, 1.0, 1.0, 1.0, 1.0, 1.0, 1.0, 1.0, 1.0, 1.0, 1.0, 1.0, 1.0, 1.0, 1.0, 1.0, 1.0, 1.0, 1.0, 1.0, 1.0, 1.0, 1.0, 1.0, 1.0, 1.0, 1.0, 1.0, 1.0, 1.0, 1.0, 1.0, 1.0, 1.0, 1.0, 1.0, 1.0, 1.0, 1.0, 1.0, 1.0, 1.0, 1.0, 1.0, 1.0, 1.0, 1.0, 1.0, 1.0, 1.0, 1.0, 1.0, 1.0, 1.0, 1.0, 1.0, 1.0, 1.0, 1.0, 1.0, 1.0, 1.0, 1.0, 1.0, 1.0, 1.0, 1.0, 1.0, 1.0, 1.0, 1.0, 1.0, 1.0, 1.0, 1.0, 1.0, 1.0, 1.0, 1.0, 1.0, 1.0, 1.0, 1.0, 1.0, 1.0, 1.0, 1.0, 1.0, 1.0, 1.0, 1.0, 1.0, 1.0, 1.0, 1.0, 1.0, 1.0, 1.0, 1.0, 1.0, 1.0, 1.0, 1.0, 1.0, 1.0, 1.0, 1.0, 1.0, 1.0, 1.0, 1.0, 1.0, 1.0, 1.0, 1.0, 1.0, 1.0, 1.0, 1.0, 1.0, 1.0, 1.0, 1.0, 1.0, 1.0, 1.0, 1.0, 1.0, 1.0, 1.0, 1.0, 1.0, 1.0, 1.0, 1.0, 1.0, 1.0, 1.0, 1.0, 1.0, 1.0, 1.0, 1.0, 1.0, 1.0, 1.0, 1.0, 1.0, 1.0, 1.0, 1.0, 1.0, 1.0, 1.0, 1.0, 1.0, 1.0, 1.0, 1.0, 1.0, 1.0, 1.0, 1.0, 1.0, 1.0, 1.0, 1.0, 1.0, 1.0, 1.0, 1.0, 1.0, 1.0, 1.0, 1.0, 1.0, 1.0, 1.0, 1.0, 1.0, 1.0, 1.0, 1.0, 1.0, 1.0, 1.0, 1.0, 1.0, 1.0, 1.0, 1.0, 1.0, 1.0, 1.0, 1.0, 1.0, 1.0, 1.0, 1.0, 1.0, 1.0, 1.0, 1.0, 1.0, 1.0, 1.0, 1.0, 1.0, 1.0, 1.0, 1.0, 1.0, 1.0, 1.0, 1.0, 1.0, 1.0, 1.0, 1.0, 1.0, 1.0, 1.0, 1.0, 1.0, 1.0, 1.0, 1.0, 1.0, 1.0, 1.0, 1.0, 1.0, 1.0, 1.0, 1.0, 1.0, 1.0, 1.0, 1.0, 1.0, 1.0, 1.0, 1.0, 1.0, 1.0, 1.0, 1.0, 1.0, 1.0, 1.0, 1.0, 1.0, 1.0, 1.0, 1.0, 1.0, 1.0, 1.0, 1.0, 1.0, 1.0, 1.0, 1.0, 1.0, 1.0, 1.0, 1.0, 1.0, 1.0, 1.0, 1.0, 1.0, 1.0, 1.0, 1.0, 1.0, 1.0, 1.0, 1.0, 1.0, 1.0, 1.0, 1.0, 1.0, 1.0, 1.0, 1.0, 1.0, 1.0, 1.0, 1.0, 1.0, 1.0, 1.0, 1.0, 1.0, 1.0, 1.0, 1.0, 1.0, 1.0, 1.0, 1.0, 1.0, 1.0, 1.0, 1.0, 1.0, 1.0, 1.0, 1.0, 1.0, 1.0, 1.0, 1.0, 1.0, 1.0, 1.0, 1.0, 1.0, 1.0, 1.0, 1.0, 1.0, 1.0, 1.0, 1.0, 1.0, 1.0, 1.0, 1.0, 1.0, 1.0, 1.0, 1.0, 1.0, 1.0, 1.0, 1.0, 1.0, 1.0, 1.0, 1.0, 1.0, 1.0, 1.0, 1.0, 1.0, 1.0, 1.0, 1.0, 1.0, 1.0, 1.0, 1.0, 1.0, 1.0, 1.0, 1.0, 1.0, 1.0, 1.0, 1.0, 1.0, 1.0, 1.0, 1.0, 1.0, 1.0, 1.0, 1.0, 1.0, 1.0, 1.0, 1.0, 1.0, 1.0, 1.0, 1.0, 1.0, 1.0, 1.0, 1.0, 1.0, 1.0, 1.0, 1.0, 1.0, 1.0, 1.0, 1.0, 1.0, 1.0, 1.0, 1.0, 1.0, 1.0, 1.0, 1.0, 1.0, 1.0, 1.0, 1.0, 1.0, 1.0, 1.0, 1.0, 1.0, 1.0, 1.0, 1.0, 1.0, 1.0, 1.0, 1.0, 1.0, 1.0, 1.0, 1.0, 1.0, 1.0, 1.0, 1.0, 1.0, 1.0, 1.0, 1.0, 1.0, 1.0, 1.0, 1.0, 1.0, 1.0, 1.0, 1.0, 1.0, 1.0, 1.0, 1.0, 1.0, 1.0, 1.0, 1.0, 1.0, 1.0, 1.0, 1.0, 1.0, 1.0, 1.0, 1.0, 1.0, 1.0, 1.0, 1.0, 1.0, 1.0, 1.0, 1.0, 1.0, 1.0, 1.0, 1.0, 1.0, 1.0, 1.0, 1.0, 1.0, 1.0, 1.0, 1.0, 1.0, 1.0, 1.0, 1.0, 1.0, 1.0, 1.0, 1.0, 1.0, 1.0, 1.0, 1.0, 1.0, 1.0, 1.0, 1.0, 1.0, 1.0, 1.0, 1.0, 1.0, 1.0, 1.0, 1.0, 1.0, 1.0, 1.0, 1.0, 1.0, 1.0, 1.0, 1.0, 1.0, 1.0, 1.0, 1.0, 1.0, 1.0, 1.0, 1.0, 1.0, 1.0, 1.0, 1.0, 1.0, 1.0, 1.0, 1.0, 1.0, 1.0, 1.0, 1.0, 1.0, 1.0, 1.0, 1.0, 1.0, 1.0, 1.0, 1.0, 1.0, 1.0, 1.0, 1.0, 1.0, 1.0, 1.0, 1.0, 1.0, 1.0, 1.0, 1.0, 1.0, 1.0, 1.0, 1.0, 1.0, 1.0, 1.0, 1.0, 1.0, 1.0, 1.0, 1.0, 1.0, 1.0, 1.0, 1.0, 1.0, 1.0, 1.0, 1.0])
me_cube.materials.append(None)
me_cube.use_remesh_preserve_volume = False
me_cube.use_remesh_preserve_attributes = False
me_cube.use_mirror_vertex_groups = False
me_cube.update()
arm_armature = bpy.data.armatures.new('Armature')  # bones are not reproduced

# ---- objects
ob_cube = bpy.data.objects.new('Cube', me_cube)
ob_armature = bpy.data.objects.new('Armature', arm_armature)

# ---- transforms, parenting, visibility, modifiers, constraints
ob_cube.parent = ob_armature
ob_cube.location = (0.0, 0.0, 0.0)
ob_cube.lock_rotations_4d = False
ob_cube.empty_display_type = 'ARROWS'
ob_cube.lineart.crease_threshold = 0.0
_vg = ob_cube.vertex_groups.new(name='neck')
_vg = ob_cube.vertex_groups.new(name='head')
for _i, _w in zip([0, 1, 2, 3, 36, 37, 38, 39, 40, 41, 42, 43, 140, 141, 142, 143, 144, 146, 180, 181, 182, 183, 184, 185, 186, 187, 188, 189, 190, 191, 192, 193, 194, 195, 292, 293, 294, 295, 296, 297, 298, 299, 300, 301, 302, 303, 304, 305, 306, 307], [0.2208, 0.04933, 0.2134, 0.04837, 1.0, 1.0, 1.0, 1.0, 0.2374, 0.2904, 1.0, 1.0, 0.2208, 0.04933, 0.2134, 0.04837, 0.1166, 0.1061, 1.0, 1.0, 1.0, 1.0, 1.0, 1.0, 1.0, 1.0, 0.2374, 0.1481, 0.1477, 0.2904, 1.0, 1.0, 1.0, 1.0, 1.0, 1.0, 1.0, 1.0, 1.0, 1.0, 1.0, 1.0, 1.0, 1.0, 1.0, 1.0, 1.0, 1.0, 1.0, 1.0]): _vg.add([_i], _w, 'REPLACE')
_vg = ob_cube.vertex_groups.new(name='arm1.l')
for _i, _w in zip([44, 45, 46, 47, 48, 49, 50, 51, 52, 53, 54, 55, 56, 57, 58, 59, 61, 63, 65, 67, 69, 71, 73, 75, 76, 77, 78, 79, 80, 81, 82, 83, 84, 85, 86, 87, 88, 89, 90, 91, 92, 93, 94, 95, 96, 97, 98, 99, 100, 101, 102, 103, 104, 105, 106, 107], [0.9219, 0.9944, 0.9679, 0.9945, 0.9775, 0.995, 0.9675, 0.9944, 0.9217, 0.9943, 0.8953, 0.9925, 0.8844, 0.9917, 0.8946, 0.9926, 0.03384, 0.06186, 0.06513, 0.06153, 0.03411, 0.04829, 0.0446, 0.04778, 0.9981, 0.9974, 0.9964, 0.9959, 0.9963, 0.9972, 0.998, 0.9985, 0.9995, 0.9993, 0.9988, 0.9987, 0.9988, 0.9993, 0.9996, 0.9998, 0.8825, 0.9234, 0.9322, 0.9195, 0.8813, 0.8555, 0.835, 0.8525, 0.09755, 0.1183, 0.1885, 0.16, 0.1886, 0.1172, 0.09593, 0.0862]): _vg.add([_i], _w, 'REPLACE')
_vg = ob_cube.vertex_groups.new(name='arm2.l')
for _i, _w in zip([44, 46, 50, 52, 54, 56, 58, 60, 61, 62, 63, 64, 65, 66, 67, 68, 69, 70, 71, 72, 73, 74, 75, 92, 93, 94, 95, 96, 97, 98, 99, 100, 101, 102, 103, 104, 105, 106, 107], [0.07812, 0.01424, 0.01499, 0.07832, 0.1047, 0.1156, 0.1054, 0.9979, 0.9581, 0.9975, 0.9381, 0.9971, 0.9349, 0.9974, 0.9385, 0.9978, 0.9579, 0.998, 0.9509, 0.998, 0.9527, 0.9979, 0.9511, 0.1175, 0.07662, 0.06777, 0.08048, 0.1187, 0.1445, 0.165, 0.1475, 0.9025, 0.8817, 0.8115, 0.84, 0.8114, 0.8828, 0.9041, 0.9138]): _vg.add([_i], _w, 'REPLACE')
_vg = ob_cube.vertex_groups.new(name='arm1.r')
for _i, _w in zip([196, 197, 198, 199, 200, 201, 202, 203, 204, 205, 206, 207, 208, 209, 210, 211, 213, 215, 217, 219, 221, 223, 225, 227, 228, 229, 230, 231, 232, 233, 234, 235, 236, 237, 238, 239, 240, 241, 242, 243, 244, 245, 246, 247, 248, 249, 250, 251, 252, 253, 254, 255, 256, 257, 258, 259], [0.9223, 0.9944, 0.9676, 0.9945, 0.9775, 0.995, 0.9677, 0.9944, 0.9213, 0.9942, 0.8942, 0.9925, 0.8843, 0.9917, 0.8956, 0.9927, 0.03465, 0.06174, 0.06444, 0.06144, 0.03487, 0.04803, 0.04345, 0.04776, 0.9981, 0.9974, 0.9964, 0.9959, 0.9963, 0.9972, 0.998, 0.9985, 0.9995, 0.9992, 0.9988, 0.9988, 0.9988, 0.9992, 0.9996, 0.9998, 0.8831, 0.9212, 0.9321, 0.9216, 0.8811, 0.852, 0.8347, 0.856, 0.09749, 0.1213, 0.1888, 0.1564, 0.1881, 0.1202, 0.09606, 0.08357]): _vg.add([_i], _w, 'REPLACE')
_vg = ob_cube.vertex_groups.new(name='arm2.r')
for _i, _w in zip([196, 198, 202, 204, 206, 208, 210, 212, 213, 214, 215, 216, 217, 218, 219, 220, 221, 222, 223, 224, 225, 226, 227, 244, 245, 246, 247, 248, 249, 250, 251, 252, 253, 254, 255, 256, 257, 258, 259], [0.07771, 0.01474, 0.01451, 0.07865, 0.1058, 0.1157, 0.1044, 0.9978, 0.9577, 0.9974, 0.9383, 0.9972, 0.9356, 0.9975, 0.9386, 0.9978, 0.9576, 0.9979, 0.951, 0.998, 0.9533, 0.998, 0.9511, 0.1169, 0.07881, 0.06789, 0.07838, 0.1189, 0.148, 0.1653, 0.144, 0.9025, 0.8787, 0.8112, 0.8436, 0.8119, 0.8798, 0.9039, 0.9164]): _vg.add([_i], _w, 'REPLACE')
_vg = ob_cube.vertex_groups.new(name='torso')
for _i, _w in zip([0, 1, 2, 3, 36, 37, 38, 39, 40, 41, 42, 43, 140, 141, 142, 143, 144, 145, 146, 147, 180, 182, 184, 185, 186, 187, 188, 189, 190, 191, 192, 193, 194, 195], [0.6252, 0.1498, 0.6313, 0.1503, 0.1157, 0.007711, 0.1296, 0.01134, 0.719, 0.6784, 0.3698, 0.3299, 0.6252, 0.1498, 0.6313, 0.1503, 0.8651, 0.008605, 0.8618, 0.008425, 0.08528, 0.1091, 0.1157, 0.007711, 0.1296, 0.01134, 0.719, 0.8295, 0.8327, 0.6784, 0.394, 0.3698, 0.3299, 0.3376]): _vg.add([_i], _w, 'REPLACE')
_vg = ob_cube.vertex_groups.new(name='waist')
for _i, _w in zip([0, 1, 2, 3, 40, 41, 140, 141, 142, 143, 145, 146, 147, 188, 191], [0.154, 0.8005, 0.1553, 0.8006, 0.03704, 0.01249, 0.154, 0.8005, 0.1553, 0.8006, 0.9636, 0.01408, 0.9638, 0.03704, 0.01249]): _vg.add([_i], _w, 'REPLACE')
_vg = ob_cube.vertex_groups.new(name='leg1.l')
for _i, _w in zip([4, 5, 6, 7, 8, 9, 10, 11, 12, 13, 14, 15, 16, 17, 18, 19, 21, 23, 25, 27, 29, 31, 33, 35, 108, 109, 110, 111, 112, 113, 114, 115, 116, 117, 118, 119, 120, 121, 122, 123, 124, 125, 126, 127, 128, 129, 130, 131, 132, 133, 134, 135, 136, 137, 138, 139], [0.9477, 0.6848, 0.9662, 0.6941, 0.9478, 0.687, 0.9374, 0.6489, 0.933, 0.6554, 0.9312, 0.6358, 0.9331, 0.6578, 0.9374, 0.649, 0.2136, 0.2174, 0.2122, 0.2171, 0.2137, 0.2241, 0.2234, 0.2236, 0.9704, 0.9728, 0.9768, 0.9821, 0.9769, 0.9728, 0.9704, 0.9697, 0.9887, 0.9909, 0.9908, 0.9926, 0.9908, 0.9909, 0.9887, 0.9895, 0.5669, 0.6509, 0.5557, 0.6437, 0.5669, 0.6824, 0.6735, 0.6754, 0.2539, 0.2271, 0.262, 0.2507, 0.2635, 0.2273, 0.2527, 0.2291]): _vg.add([_i], _w, 'REPLACE')
_vg = ob_cube.vertex_groups.new(name='leg2.l')
for _i, _w in zip([4, 5, 6, 7, 8, 9, 10, 11, 12, 13, 14, 15, 16, 17, 18, 19, 20, 21, 22, 23, 24, 25, 26, 27, 28, 29, 30, 31, 32, 33, 34, 35, 108, 109, 113, 114, 115, 124, 125, 126, 127, 128, 129, 130, 131, 132, 133, 134, 135, 136, 137, 138, 139], [0.05232, 0.3152, 0.01758, 0.3059, 0.05221, 0.313, 0.06256, 0.3511, 0.06698, 0.3446, 0.06884, 0.3642, 0.06687, 0.3422, 0.06256, 0.351, 0.9886, 0.7864, 0.9891, 0.7826, 0.9886, 0.7878, 0.9885, 0.7829, 0.9886, 0.7863, 0.989, 0.7759, 0.9884, 0.7766, 0.9885, 0.7764, 0.009198, 0.004454, 0.00444, 0.009252, 0.0106, 0.4331, 0.3491, 0.4443, 0.3563, 0.4331, 0.3176, 0.3265, 0.3246, 0.7461, 0.7729, 0.738, 0.7493, 0.7365, 0.7727, 0.7473, 0.7709]): _vg.add([_i], _w, 'REPLACE')
_vg = ob_cube.vertex_groups.new(name='leg1.r')
for _i, _w in zip([148, 149, 150, 151, 152, 153, 154, 155, 156, 157, 158, 159, 160, 161, 162, 163, 165, 167, 169, 171, 173, 175, 177, 179, 260, 261, 262, 263, 264, 265, 266, 267, 268, 269, 270, 271, 272, 273, 274, 275, 276, 277, 278, 279, 280, 281, 282, 283, 284, 285, 286, 287, 288, 289, 290, 291], [0.9671, 0.6435, 0.9694, 0.6675, 0.9458, 0.6625, 0.932, 0.6195, 0.9245, 0.6105, 0.9199, 0.5519, 0.9226, 0.5342, 0.9368, 0.5678, 0.1851, 0.1786, 0.1804, 0.1968, 0.2007, 0.2114, 0.2077, 0.2037, 0.9666, 0.9729, 0.9827, 0.9839, 0.9762, 0.9704, 0.9667, 0.9653, 0.9876, 0.9906, 0.9921, 0.9934, 0.9906, 0.9898, 0.9874, 0.9886, 0.4774, 0.4325, 0.4628, 0.6168, 0.5447, 0.6615, 0.6553, 0.6505, 0.1933, 0.1966, 0.2439, 0.2345, 0.2521, 0.2197, 0.2338, 0.1891]): _vg.add([_i], _w, 'REPLACE')
_vg = ob_cube.vertex_groups.new(name='leg2.r')
for _i, _w in zip([148, 149, 150, 151, 152, 153, 154, 155, 156, 157, 158, 159, 160, 161, 162, 163, 164, 165, 166, 167, 168, 169, 170, 171, 172, 173, 174, 175, 176, 177, 178, 179, 260, 261, 265, 266, 267, 276, 277, 278, 279, 280, 281, 282, 283, 284, 285, 286, 287, 288, 289, 290, 291], [0.01579, 0.3565, 0.01115, 0.3325, 0.05423, 0.3375, 0.06802, 0.3805, 0.07551, 0.3895, 0.08009, 0.4481, 0.07736, 0.4658, 0.06323, 0.4322, 0.9901, 0.8149, 0.9903, 0.8214, 0.9901, 0.8196, 0.9901, 0.8032, 0.9894, 0.7993, 0.9892, 0.7886, 0.9893, 0.7923, 0.9901, 0.7963, 0.01675, 0.004249, 0.009221, 0.01658, 0.01949, 0.5226, 0.5675, 0.5372, 0.3832, 0.4553, 0.3385, 0.3447, 0.3495, 0.8067, 0.8034, 0.7561, 0.7655, 0.7479, 0.7803, 0.7662, 0.8109]): _vg.add([_i], _w, 'REPLACE')
_m = ob_cube.modifiers.new('Armature', 'ARMATURE')
_m.object = ob_armature
ob_armature.location = (0.0, 0.0, 0.0)
ob_armature.show_in_front = True

# ---- collection membership
scene.collection.objects.link(ob_cube)
scene.collection.objects.link(ob_armature)

# ---- scene / render settings (as saved in the file)
scene.frame_start = 0; scene.frame_end = 30; scene.frame_set(0)
scene.render.engine = 'BLENDER_EEVEE_NEXT'
scene.render.fps = 30
scene.cycles.use_denoising = False
scene.cycles.samples = 128
scene.cycles.sampling_pattern = 'TABULATED_SOBOL'
scene.cycles.use_adaptive_sampling = False
scene.cycles.use_light_tree = False
scene.view_settings.view_transform = 'Filmic'
bpy.context.view_layer.update()

# ---- added for rendering (the .blend has no active camera and no usable light): camera, sun + grey world if the file has none
cam_auto = bpy.data.cameras.new('AutoCamera')
cam_auto.lens = 50.0
cam_auto.sensor_width = 36.0
cam_auto.clip_end = 1000.0
ob_auto_camera = bpy.data.objects.new('AutoCamera', cam_auto)
scene.collection.objects.link(ob_auto_camera)
ob_auto_camera.location = (2.13078, -2.71432, 2.82612)
ob_auto_camera.rotation_euler = (1.09748, -7.21219e-08, 0.694738)
scene.camera = ob_auto_camera
light_auto_sun = bpy.data.lights.new('AutoSun', 'SUN')
light_auto_sun.energy = 3.0
light_auto_sun.angle = 0.0523599
ob_auto_sun = bpy.data.objects.new('AutoSun', light_auto_sun)
scene.collection.objects.link(ob_auto_sun)
ob_auto_sun.rotation_euler = (0.872665, 0.174533, 0.523599)
if scene.world is None:
    world_auto = bpy.data.worlds.new('AutoWorld')
    world_auto.color = (0.3, 0.3, 0.3)
    scene.world = world_auto
bpy.context.view_layer.update()
